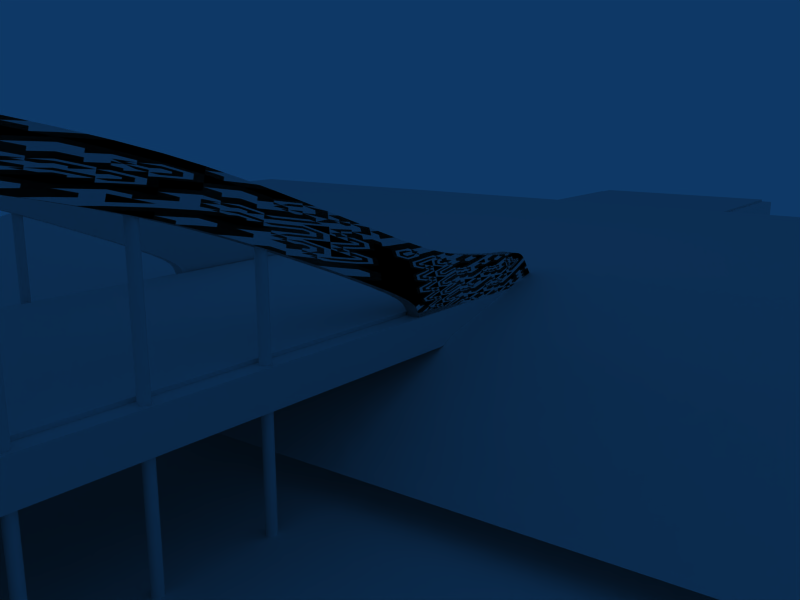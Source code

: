 # Source: bridge.blend  (saved by Blender 2.73.0; exported with 4.5.12 LTS)
import bpy
from mathutils import Matrix  # noqa: F401  (used for matrix-valued properties, if any)

bpy.ops.wm.read_factory_settings(use_empty=True)
scene = bpy.context.scene
scene.name = 'Scene'

# ---- collections
col_collection_1 = bpy.data.collections.new('Collection 1'); scene.collection.children.link(col_collection_1)

# ---- materials (node trees are filled in below, after node groups)
mat_material_006 = bpy.data.materials.new('Material.006')
mat_material_006.alpha_threshold = 0.0
mat_material_006.roughness = 0.5
mat_material_006.specular_intensity = 0.0
mat_material_006.line_color = (0.0, 0.0, 0.0, 1.0)
mat_material_007 = bpy.data.materials.new('Material.007')
mat_material_007.alpha_threshold = 0.0
mat_material_007.roughness = 0.5
mat_material_007.specular_intensity = 0.0
mat_material_007.line_color = (0.0, 0.0, 0.0, 1.0)
mat_material_002 = bpy.data.materials.new('Material.002')
mat_material_002.alpha_threshold = 0.0
mat_material_002.roughness = 0.5
mat_material_002.specular_intensity = 0.0
mat_material_002.line_color = (0.0, 0.0, 0.0, 1.0)
mat_material_004 = bpy.data.materials.new('Material.004')
mat_material_004.alpha_threshold = 0.0
mat_material_004.roughness = 0.5
mat_material_004.specular_intensity = 0.0
mat_material_004.line_color = (0.0, 0.0, 0.0, 1.0)
mat_material_001 = bpy.data.materials.new('Material.001')
mat_material_001.alpha_threshold = 0.0
mat_material_001.roughness = 0.5
mat_material_001.specular_intensity = 0.0
mat_material_001.line_color = (0.0, 0.0, 0.0, 1.0)
mat_material_005 = bpy.data.materials.new('Material.005')
mat_material_005.alpha_threshold = 0.0
mat_material_005.roughness = 0.5
mat_material_005.line_color = (0.0, 0.0, 0.0, 1.0)

# ---- node groups
ng_auto_smooth = bpy.data.node_groups.new('Auto Smooth', 'GeometryNodeTree')
_s = ng_auto_smooth.interface.new_socket(name='Geometry', in_out='OUTPUT', socket_type='NodeSocketGeometry')
_s = ng_auto_smooth.interface.new_socket(name='Geometry', in_out='INPUT', socket_type='NodeSocketGeometry')
_s = ng_auto_smooth.interface.new_socket(name='Angle', in_out='INPUT', socket_type='NodeSocketFloat')
_s.subtype = 'ANGLE'
_s.min_value = 0.0
_s.max_value = 3.142
ng_auto_smooth.is_modifier = True
_N = ng_auto_smooth.nodes; _L = ng_auto_smooth.links
n0 = _N.new('NodeGroupOutput'); n0.name = 'Group Output'; n0.location = (480, -100)
n1 = _N.new('NodeGroupInput'); n1.name = 'Group Input'; n1.location = (-420, -300)
n2 = _N.new('NodeGroupInput'); n2.name = 'Group Input.001'; n2.location = (-60, -100)
n3 = _N.new('GeometryNodeSetShadeSmooth'); n3.name = 'Set Shade Smooth'; n3.location = (120, -100)
n3.domain = 'EDGE'
n4 = _N.new('GeometryNodeSetShadeSmooth'); n4.name = 'Set Shade Smooth.001'; n4.location = (300, -100)
n5 = _N.new('GeometryNodeInputMeshEdgeAngle'); n5.name = 'Edge Angle'; n5.location = (-420, -220)
n6 = _N.new('GeometryNodeInputEdgeSmooth'); n6.name = 'Is Edge Smooth'; n6.location = (-60, -160)
n7 = _N.new('GeometryNodeInputShadeSmooth'); n7.name = 'Is Face Smooth'; n7.location = (-240, -340)
n8 = _N.new('FunctionNodeBooleanMath'); n8.name = 'Boolean Math'; n8.location = (-60, -220)
n9 = _N.new('FunctionNodeCompare'); n9.name = 'Compare'; n9.location = (-240, -180)
n9.operation = 'LESS_EQUAL'
_L.new(n5.outputs[0], n9.inputs[0])
_L.new(n4.outputs[0], n0.inputs[0])
_L.new(n1.outputs[1], n9.inputs[1])
_L.new(n9.outputs[0], n8.inputs[0])
_L.new(n7.outputs[0], n8.inputs[1])
_L.new(n2.outputs[0], n3.inputs[0])
_L.new(n6.outputs[0], n3.inputs[1])
_L.new(n3.outputs[0], n4.inputs[0])
_L.new(n8.outputs[0], n3.inputs[2])
n0.is_active_output = True

# ---- material node trees

# ---- world
world_world = bpy.data.worlds.new('World'); scene.world = world_world
world_world.color = (0.05656, 0.2208, 0.4)
world_world.use_sun_shadow = False
world_world.sun_shadow_jitter_overblur = 0.0
world_world.cycles.sampling_method = 'MANUAL'
world_world.cycles.sample_map_resolution = 256

# ---- cameras
cam_camera = bpy.data.cameras.new('Camera')
cam_camera.passepartout_alpha = 0.2
cam_camera.clip_end = 100.0
cam_camera.lens = 35.0
cam_camera.sensor_width = 32.0
cam_camera.sensor_height = 18.0
cam_camera.ortho_scale = 7.314
cam_camera.show_passepartout = False
cam_camera.show_safe_areas = True
cam_camera.dof.focus_distance = 0.0
cam_camera.dof.aperture_fstop = 128.0

# ---- lights
light_lamp = bpy.data.lights.new('Lamp', 'SPOT')
light_lamp.transmission_factor = 0.0
light_lamp.energy = 100.0
light_lamp.shadow_buffer_clip_start = 0.5
light_lamp.shadow_soft_size = 1.0
light_lamp.shadow_maximum_resolution = 0.006
light_lamp.use_absolute_resolution = True
light_lamp.cycles.use_multiple_importance_sampling = False
light_spot_001 = bpy.data.lights.new('Spot.001', 'POINT')
light_spot_001.transmission_factor = 0.0
light_spot_001.cutoff_distance = 30.0
light_spot_001.energy = 100.0
light_spot_001.shadow_buffer_clip_start = 1.001
light_spot_001.shadow_soft_size = 1.0
light_spot_001.shadow_maximum_resolution = 0.006
light_spot_001.use_absolute_resolution = True
light_spot_001.cycles.use_multiple_importance_sampling = False
light_spot = bpy.data.lights.new('Spot', 'POINT')
light_spot.transmission_factor = 0.0
light_spot.cutoff_distance = 30.0
light_spot.energy = 100.0
light_spot.shadow_buffer_clip_start = 1.001
light_spot.shadow_soft_size = 1.0
light_spot.shadow_maximum_resolution = 0.006
light_spot.use_absolute_resolution = True
light_spot.cycles.use_multiple_importance_sampling = False

# ---- meshes
me_cube_001 = bpy.data.meshes.new('Cube.001')
me_cube_001.from_pydata([(-1.69, -0.21, -0.545), (-2.307, -0.21, -0.5442), (-1.548, -0.21, -0.2688), (-2.198, -0.21, -0.3952), (-2.019, -0.21, -0.5563), (-1.951, -0.21, -0.3743), (-1.652, -0.21, -0.4473), (-2.252, -0.21, -0.4697), (-1.985, -0.21, -0.465), (-1.842, -0.21, -0.5436), (-2.166, -0.21, -0.5518), (-1.772, -0.21, -0.3472), (-2.091, -0.21, -0.3938), (-1.666, -0.21, -0.4817), (-1.604, -0.21, -0.3607), (-2.28, -0.21, -0.5069), (-2.225, -0.21, -0.4324), (-1.967, -0.21, -0.419), (-1.806, -0.21, -0.4519), (-2.003, -0.21, -0.5111), (-2.129, -0.21, -0.4735), (-1.788, -0.21, -0.3983), (-1.82, -0.21, -0.4882), (-2.111, -0.21, -0.4341), (-2.148, -0.21, -0.5126), (-1.258, -0.21, -0.161), (-1.243, -0.21, -0.2223), (-1.227, -0.21, -0.2775), (-0.9028, -0.21, -0.03205), (-0.8882, -0.21, -0.09333), (-0.872, -0.21, -0.1485), (-0.4653, -0.21, 0.06329), (-0.4508, -0.21, 0.002005), (-0.4346, -0.21, -0.05321), (-0.225, -0.21, 0.04139), (-0.2286, -0.21, 0.1043), (-0.2186, -0.21, -0.0158), (0.0, -0.21, 0.05279), (0.0, -0.21, 0.1157), (0.0, -0.21, -0.004405), (0.0, -0.17, -0.004405), (0.0, -0.17, 0.1157), (0.0, -0.17, 0.05279), (-0.2186, -0.17, -0.0158), (-0.2286, -0.17, 0.1043), (-0.225, -0.17, 0.04139), (-0.4346, -0.17, -0.05321), (-0.4508, -0.17, 0.002005), (-0.4653, -0.17, 0.06329), (-0.872, -0.17, -0.1485), (-0.8882, -0.17, -0.09333), (-0.9028, -0.17, -0.03205), (-1.227, -0.17, -0.2775), (-1.243, -0.17, -0.2223), (-1.258, -0.17, -0.161), (-2.148, -0.17, -0.5126), (-2.111, -0.17, -0.4341), (-1.82, -0.17, -0.4882), (-1.788, -0.17, -0.3983), (-2.129, -0.17, -0.4735), (-2.003, -0.17, -0.5111), (-1.806, -0.17, -0.4519), (-1.967, -0.17, -0.419), (-2.225, -0.17, -0.4324), (-2.28, -0.17, -0.5069), (-1.604, -0.17, -0.3607), (-1.666, -0.17, -0.4817), (-2.091, -0.17, -0.3938), (-1.772, -0.17, -0.3472), (-2.166, -0.17, -0.5518), (-1.842, -0.17, -0.5436), (-1.985, -0.17, -0.465), (-2.252, -0.17, -0.4697), (-1.652, -0.17, -0.4473), (-1.951, -0.17, -0.3743), (-2.019, -0.17, -0.5563), (-2.198, -0.17, -0.3952), (-1.548, -0.17, -0.2688), (-2.307, -0.17, -0.5442), (-1.69, -0.17, -0.545)], [], [(14, 2, 11, 21), (6, 14, 21, 18), (21, 11, 5, 17), (18, 21, 17, 8), (13, 6, 18, 22), (0, 13, 22, 9), (22, 18, 8, 19), (9, 22, 19, 4), (17, 5, 12, 23), (8, 17, 23, 20), (23, 12, 3, 16), (20, 23, 16, 7), (19, 8, 20, 24), (4, 19, 24, 10), (24, 20, 7, 15), (10, 24, 15, 1), (2, 14, 26, 25), (14, 6, 27, 26), (25, 26, 29, 28), (26, 27, 30, 29), (28, 29, 32, 31), (29, 30, 33, 32), (31, 32, 34, 35), (32, 33, 36, 34), (35, 34, 37, 38), (34, 36, 39, 37), (39, 36, 43, 40), (35, 38, 41, 44), (36, 33, 46, 43), (31, 35, 44, 48), (33, 30, 49, 46), (28, 31, 48, 51), (30, 27, 52, 49), (25, 28, 51, 54), (27, 6, 73, 52), (2, 25, 54, 77), (7, 16, 63, 72), (16, 3, 76, 63), (15, 7, 72, 64), (1, 15, 64, 78), (6, 13, 66, 73), (13, 0, 79, 66), (3, 12, 67, 76), (12, 5, 74, 67), (11, 2, 77, 68), (5, 11, 68, 74), (10, 1, 78, 69), (4, 10, 69, 75), (0, 9, 70, 79), (9, 4, 75, 70), (68, 77, 65, 58), (58, 65, 73, 61), (74, 68, 58, 62), (62, 58, 61, 71), (61, 73, 66, 57), (57, 66, 79, 70), (71, 61, 57, 60), (60, 57, 70, 75), (67, 74, 62, 56), (56, 62, 71, 59), (76, 67, 56, 63), (63, 56, 59, 72), (59, 71, 60, 55), (55, 60, 75, 69), (72, 59, 55, 64), (64, 55, 69, 78), (53, 65, 77, 54), (52, 73, 65, 53), (50, 53, 54, 51), (49, 52, 53, 50), (47, 50, 51, 48), (46, 49, 50, 47), (45, 47, 48, 44), (43, 46, 47, 45), (42, 45, 44, 41), (40, 43, 45, 42)])
me_cube_001.polygons.foreach_set('use_smooth', [True] * 76)
_k = {(5, 11): 1.0, (2, 11): 1.0, (5, 12): 1.0, (3, 12): 1.0, (0, 13): 1.0, (6, 13): 1.0, (1, 15): 1.0, (7, 15): 1.0, (3, 16): 1.0, (7, 16): 1.0, (2, 25): 1.0, (6, 27): 1.0, (25, 28): 1.0, (27, 30): 1.0, (28, 31): 1.0, (30, 33): 1.0, (31, 35): 1.0, (33, 36): 1.0, (35, 38): 1.0, (36, 39): 1.0, (40, 43): 1.0, (41, 44): 1.0, (43, 46): 1.0, (44, 48): 1.0, (46, 49): 1.0, (48, 51): 1.0, (49, 52): 1.0, (51, 54): 1.0, (52, 73): 1.0, (54, 77): 1.0, (63, 72): 1.0, (63, 76): 1.0, (64, 72): 1.0, (64, 78): 1.0, (66, 73): 1.0, (66, 79): 1.0, (67, 76): 1.0, (67, 74): 1.0, (68, 77): 1.0, (68, 74): 1.0}
me_cube_001.attributes.new('crease_edge', 'FLOAT', 'EDGE').data.foreach_set('value', [_k.get((min(e.vertices), max(e.vertices)), 0.0) for e in me_cube_001.edges])
_uv = me_cube_001.uv_layers.new(name='UVTex')
_uv.uv.foreach_set('vector', [0.4782, 0.6967, 0.7616, 1.156, -0.3613, 0.7639, -0.4376, 0.5087, 0.2419, 0.2637, 0.4782, 0.6967, -0.4376, 0.5087, -0.5324, 0.2406, 0.5624, 0.5087, 0.6387, 0.7639, -0.2564, 0.6285, -0.3343, 0.4049, 0.4676, 0.2406, 0.5624, 0.5087, -0.3343, 0.4049, -0.4231, 0.1752, 0.168, 0.09167, 0.2419, 0.2637, -0.5324, 0.2406, -0.6007, 0.05883, 0.04936, 0.7752, 0.168, 1.092, -0.6007, 1.059, -0.7108, 0.782, 0.3993, 0.05883, 0.4676, 0.2406, -0.4231, 0.1752, -0.5131, -0.05526, 0.2892, 0.782, 0.3993, 1.059, -0.5131, 0.9447, -0.5956, 0.7185, 0.6657, 0.4049, 0.7436, 0.6285, 0.04561, 0.5308, -0.05456, 0.3295, 0.5769, 0.1752, 0.6657, 0.4049, -0.05456, 0.3295, -0.1472, 0.1325, 0.9454, 0.3295, 1.046, 0.5308, 0.5088, 0.5241, 0.3733, 0.3379, 0.8528, 0.1325, 0.9454, 0.3295, 0.3733, 0.3379, 0.2378, 0.1516, 0.4869, 0.9447, 0.5769, 1.175, -0.1472, 1.133, -0.2377, 0.9368, 0.4044, 0.7185, 0.4869, 0.9447, -0.2377, 0.9368, -0.3282, 0.741, 0.7623, 0.9368, 0.8528, 1.133, 0.2378, 1.152, 0.1023, 0.9654, 0.6718, 0.741, 0.7623, 0.9368, 0.1023, 0.9654, -0.03319, 0.7791, 0.7616, 0.1562, 0.4782, -0.3033, 2.283, 0.3884, 2.21, 0.6948, 0.4782, 0.6967, 0.2419, 0.2637, 2.364, 1.112, 2.283, 1.388, 0.2103, 0.6948, 0.2829, 0.3884, 2.059, 1.033, 1.986, 1.34, 0.2829, 0.3884, 0.364, 0.1123, 2.14, 0.7573, 2.059, 1.033, 0.9861, 0.3398, 1.059, 0.03334, 3.246, 0.51, 3.173, 0.8165, 0.05882, 0.03334, 0.1399, -0.2427, 2.327, 0.2339, 2.246, 0.51, 0.1733, 0.8165, 0.246, 0.51, 1.375, 0.7069, 1.357, 1.021, 0.246, 0.51, 0.3271, 0.2339, 1.407, 0.421, 1.375, 0.7069, 0.3569, 0.02134, 0.3752, -0.2931, 1.5, -0.2361, 1.5, 0.07834, 0.3752, 0.7069, 0.4071, 0.421, 1.5, 0.478, 1.5, 0.7639, 0.5, 0.7754, -0.5929, 0.7754, -0.5929, 0.9754, 0.5, 0.9754, 0.3569, 0.7754, 1.5, 0.7754, 1.5, 0.9754, 0.3569, 0.9754, 0.4071, 0.7754, -0.6729, 0.7754, -0.6729, 0.9754, 0.4071, 0.9754, 0.1733, 0.7754, 1.357, 0.7754, 1.357, 0.9754, 0.1733, 0.9754, 0.3271, 0.7754, -1.86, 0.7754, -1.86, 0.9754, 0.3271, 0.9754, 0.9861, 0.7754, 3.173, 0.7754, 3.173, 0.9754, 0.9861, 0.9754, 0.1399, 0.7754, -1.636, 0.7754, -1.636, 0.9754, 0.1399, 0.9754, 0.2103, 0.7754, 1.986, 0.7754, 1.986, 0.9754, 0.2103, 0.9754, 0.364, 0.7754, -1.758, 0.7754, -1.758, 0.9754, 0.364, 0.9754, 0.7616, 0.7754, 2.21, 0.7754, 2.21, 0.9754, 0.7616, 0.9754, 0.7754, 0.1516, 0.7754, 0.3379, 0.9754, 0.3379, 0.9754, 0.1516, 0.7754, 0.3379, 0.7754, 0.5241, 0.9754, 0.5241, 0.9754, 0.3379, 0.7754, 0.9654, 0.7754, 1.152, 0.9754, 1.152, 0.9754, 0.9654, 0.7754, 0.7791, 0.7754, 0.9654, 0.9754, 0.9654, 0.9754, 0.7791, 0.7754, 0.2637, 0.7754, 0.09167, 0.9754, 0.09167, 0.9754, 0.2637, 0.7754, 0.09167, 0.7754, -0.2248, 0.9754, -0.2248, 0.9754, 0.09167, 0.5088, 0.7754, 1.046, 0.7754, 1.046, 0.9754, 0.5088, 0.9754, 0.04561, 0.7754, 0.7436, 0.7754, 0.7436, 0.9754, 0.04561, 0.9754, 0.6387, 0.7754, 1.762, 0.7754, 1.762, 0.9754, 0.6387, 0.9754, 0.7436, 0.7754, 1.639, 0.7754, 1.639, 0.9754, 0.7436, 0.9754, 0.6718, 0.7754, -0.03319, 0.7754, -0.03319, 0.9754, 0.6718, 0.9754, 0.4044, 0.7754, -0.3282, 0.7754, -0.3282, 0.9754, 0.4044, 0.9754, 0.04936, 0.7754, -0.7108, 0.7754, -0.7108, 0.9754, 0.04936, 0.9754, 0.2892, 0.7754, -0.5956, 0.7754, -0.5956, 0.9754, 0.2892, 0.9754, 0.6387, 0.7639, 1.762, 1.156, 1.478, 0.6967, 0.5624, 0.5087, 0.5624, 0.5087, 1.478, 0.6967, 1.242, 0.2637, 0.4676, 0.2406, 0.7436, 0.6285, 1.639, 0.7639, 1.562, 0.5087, 0.6657, 0.4049, 0.6657, 0.4049, 1.562, 0.5087, 1.468, 0.2406, 0.5769, 0.1752, 0.4676, 0.2406, 1.242, 0.2637, 1.168, 0.09167, 0.3993, 0.05883, 0.3993, 0.05883, 1.168, 0.09167, 1.049, -0.2248, 0.2892, -0.218, 0.5769, 0.1752, 1.468, 0.2406, 1.399, 0.05883, 0.4869, -0.05526, 0.4869, 0.9447, 1.399, 1.059, 1.289, 0.782, 0.4044, 0.7185, 0.04561, 0.5308, 0.7436, 0.6285, 0.6657, 0.4049, -0.05456, 0.3295, 0.9454, 0.3295, 1.666, 0.4049, 1.577, 0.1752, 0.8528, 0.1325, 0.5088, 0.5241, 1.046, 0.5308, 0.9454, 0.3295, 0.3733, 0.3379, 0.3733, 0.3379, 0.9454, 0.3295, 0.8528, 0.1325, 0.2378, 0.1516, 0.8528, 0.1325, 1.577, 0.1752, 1.487, -0.05526, 0.7623, -0.06323, 0.7623, 0.9368, 1.487, 0.9447, 1.404, 0.7185, 0.6718, 0.741, 0.2378, 0.1516, 0.8528, 0.1325, 0.7623, -0.06323, 0.1023, -0.03464, 0.1023, 0.9654, 0.7623, 0.9368, 0.6718, 0.741, -0.03319, 0.7791, 0.2829, 0.3884, -1.522, -0.3033, -1.238, 0.1562, 0.2103, 0.6948, 0.364, 0.1123, -1.758, -0.7363, -1.522, -0.3033, 0.2829, 0.3884, 0.05882, 0.03334, -1.717, -0.6116, -1.79, -0.3052, -0.01385, 0.3398, 0.1399, 0.7573, -1.636, 0.1123, -1.717, 0.3884, 0.05882, 1.033, 0.246, 0.51, -1.941, 0.03334, -2.014, 0.3398, 0.1733, 0.8165, 0.3271, 0.2339, -1.86, -0.2427, -1.941, 0.03334, 0.246, 0.51, 0.3752, 0.7069, -0.754, 0.51, -0.8267, 0.8165, 0.3569, 1.021, 0.4071, 0.421, -0.6729, 0.2339, -0.754, 0.51, 0.3752, 0.7069, 0.5, 0.7639, -0.6248, 0.7069, -0.6431, 1.021, 0.5, 1.078, 0.5, 0.478, -0.5929, 0.421, -0.6248, 0.7069, 0.5, 0.7639])
me_cube_001.materials.append(mat_material_006)
me_cube_001.use_remesh_preserve_volume = False
me_cube_001.use_remesh_preserve_attributes = False
me_cube_001.use_mirror_vertex_groups = False
me_cube_001.update()
me_circle = bpy.data.meshes.new('Circle')
me_circle.from_pydata([(0.0099, 0.009899, 0.0), (0.01293, 0.005358, 0.0), (0.014, -1.94e-08, 0.0), (0.01293, -0.005358, 0.0), (0.0099, -0.0099, 0.0), (0.005358, -0.01293, 0.0), (1.442e-07, -0.014, 0.0), (-0.005357, -0.01293, 0.0), (-0.009899, -0.0099, 0.0), (-0.01293, -0.005358, 0.0), (-0.014, -1.862e-08, 0.0), (-0.01293, 0.005358, 0.0), (-0.009899, 0.009899, 0.0), (-0.005357, 0.01293, 0.0), (1.512e-07, 0.014, 0.0), (0.005358, 0.01293, 0.0), (0.0099, 0.009899, -1.0), (0.01293, 0.005358, -1.0), (0.014, -1.94e-08, -1.0), (0.01293, -0.005358, -1.0), (0.0099, -0.0099, -1.0), (0.005358, -0.01293, -1.0), (1.442e-07, -0.014, -1.0), (-0.005357, -0.01293, -1.0), (-0.009899, -0.0099, -1.0), (-0.01293, -0.005358, -1.0), (-0.014, -1.862e-08, -1.0), (-0.01293, 0.005358, -1.0), (-0.009899, 0.009899, -1.0), (-0.005357, 0.01293, -1.0), (1.512e-07, 0.014, -1.0), (0.005358, 0.01293, -1.0), (0.0099, 0.009899, -0.5), (0.01293, 0.005358, -0.5), (0.014, -1.94e-08, -0.5), (0.01293, -0.005358, -0.5), (0.0099, -0.0099, -0.5), (0.005358, -0.01293, -0.5), (1.442e-07, -0.014, -0.5), (-0.005357, -0.01293, -0.5), (-0.009899, -0.0099, -0.5), (-0.01293, -0.005358, -0.5), (-0.014, -1.862e-08, -0.5), (-0.01293, 0.005358, -0.5), (-0.009899, 0.009899, -0.5), (-0.005357, 0.01293, -0.5), (1.512e-07, 0.014, -0.5), (0.005358, 0.01293, -0.5), (0.0099, 0.009899, -0.25), (0.0099, 0.009899, -0.75), (0.01293, 0.005358, -0.25), (0.01293, 0.005358, -0.75), (0.014, -1.94e-08, -0.25), (0.014, -1.94e-08, -0.75), (0.01293, -0.005358, -0.25), (0.01293, -0.005358, -0.75), (0.0099, -0.0099, -0.25), (0.0099, -0.0099, -0.75), (0.005358, -0.01293, -0.25), (0.005358, -0.01293, -0.75), (1.442e-07, -0.014, -0.25), (1.442e-07, -0.014, -0.75), (-0.005357, -0.01293, -0.25), (-0.005357, -0.01293, -0.75), (-0.009899, -0.0099, -0.25), (-0.009899, -0.0099, -0.75), (-0.01293, -0.005358, -0.25), (-0.01293, -0.005358, -0.75), (-0.014, -1.862e-08, -0.25), (-0.014, -1.862e-08, -0.75), (-0.01293, 0.005358, -0.25), (-0.01293, 0.005358, -0.75), (-0.009899, 0.009899, -0.25), (-0.009899, 0.009899, -0.75), (-0.005357, 0.01293, -0.25), (-0.005357, 0.01293, -0.75), (1.512e-07, 0.014, -0.25), (1.512e-07, 0.014, -0.75), (0.005358, 0.01293, -0.25), (0.005358, 0.01293, -0.75), (0.0099, 0.009899, -0.375), (0.0099, 0.009899, -0.125), (0.0099, 0.009899, -0.625), (0.0099, 0.009899, -0.875), (0.01293, 0.005358, -0.375), (0.01293, 0.005358, -0.125), (0.01293, 0.005358, -0.625), (0.01293, 0.005358, -0.875), (0.014, -1.94e-08, -0.375), (0.014, -1.94e-08, -0.125), (0.014, -1.94e-08, -0.625), (0.014, -1.94e-08, -0.875), (0.01293, -0.005358, -0.375), (0.01293, -0.005358, -0.125), (0.01293, -0.005358, -0.625), (0.01293, -0.005358, -0.875), (0.0099, -0.0099, -0.375), (0.0099, -0.0099, -0.125), (0.0099, -0.0099, -0.625), (0.0099, -0.0099, -0.875), (0.005358, -0.01293, -0.375), (0.005358, -0.01293, -0.125), (0.005358, -0.01293, -0.625), (0.005358, -0.01293, -0.875), (1.442e-07, -0.014, -0.375), (1.442e-07, -0.014, -0.125), (1.442e-07, -0.014, -0.625), (1.442e-07, -0.014, -0.875), (-0.005357, -0.01293, -0.375), (-0.005357, -0.01293, -0.125), (-0.005357, -0.01293, -0.625), (-0.005357, -0.01293, -0.875), (-0.009899, -0.0099, -0.375), (-0.009899, -0.0099, -0.125), (-0.009899, -0.0099, -0.625), (-0.009899, -0.0099, -0.875), (-0.01293, -0.005358, -0.375), (-0.01293, -0.005358, -0.125), (-0.01293, -0.005358, -0.625), (-0.01293, -0.005358, -0.875), (-0.014, -1.862e-08, -0.375), (-0.014, -1.862e-08, -0.125), (-0.014, -1.862e-08, -0.625), (-0.014, -1.862e-08, -0.875), (-0.01293, 0.005358, -0.375), (-0.01293, 0.005358, -0.125), (-0.01293, 0.005358, -0.625), (-0.01293, 0.005358, -0.875), (-0.009899, 0.009899, -0.375), (-0.009899, 0.009899, -0.125), (-0.009899, 0.009899, -0.625), (-0.009899, 0.009899, -0.875), (-0.005357, 0.01293, -0.375), (-0.005357, 0.01293, -0.125), (-0.005357, 0.01293, -0.625), (-0.005357, 0.01293, -0.875), (1.512e-07, 0.014, -0.375), (1.512e-07, 0.014, -0.125), (1.512e-07, 0.014, -0.625), (1.512e-07, 0.014, -0.875), (0.005358, 0.01293, -0.375), (0.005358, 0.01293, -0.125), (0.005358, 0.01293, -0.625), (0.005358, 0.01293, -0.875), (0.0099, 0.009899, -0.3125), (0.0099, 0.009899, -0.4375), (0.0099, 0.009899, -0.1875), (0.0099, 0.009899, -0.0625), (0.0099, 0.009899, -0.5625), (0.0099, 0.009899, -0.6875), (0.0099, 0.009899, -0.8125), (0.0099, 0.009899, -0.9375), (0.01293, 0.005358, -0.4375), (0.01293, 0.005358, -0.3125), (0.01293, 0.005358, -0.1875), (0.01293, 0.005358, -0.0625), (0.01293, 0.005358, -0.5625), (0.01293, 0.005358, -0.6875), (0.01293, 0.005358, -0.8125), (0.01293, 0.005358, -0.9375), (0.014, -1.94e-08, -0.4375), (0.014, -1.94e-08, -0.3125), (0.014, -1.94e-08, -0.1875), (0.014, -1.94e-08, -0.0625), (0.014, -1.94e-08, -0.5625), (0.014, -1.94e-08, -0.6875), (0.014, -1.94e-08, -0.8125), (0.014, -1.94e-08, -0.9375), (0.01293, -0.005358, -0.4375), (0.01293, -0.005358, -0.3125), (0.01293, -0.005358, -0.1875), (0.01293, -0.005358, -0.0625), (0.01293, -0.005358, -0.5625), (0.01293, -0.005358, -0.6875), (0.01293, -0.005358, -0.8125), (0.01293, -0.005358, -0.9375), (0.0099, -0.0099, -0.4375), (0.0099, -0.0099, -0.3125), (0.0099, -0.0099, -0.1875), (0.0099, -0.0099, -0.0625), (0.0099, -0.0099, -0.5625), (0.0099, -0.0099, -0.6875), (0.0099, -0.0099, -0.8125), (0.0099, -0.0099, -0.9375), (0.005358, -0.01293, -0.3125), (0.005358, -0.01293, -0.4375), (0.005358, -0.01293, -0.1875), (0.005358, -0.01293, -0.0625), (0.005358, -0.01293, -0.6875), (0.005358, -0.01293, -0.5625), (0.005358, -0.01293, -0.8125), (0.005358, -0.01293, -0.9375), (1.442e-07, -0.014, -0.4375), (1.442e-07, -0.014, -0.3125), (1.442e-07, -0.014, -0.1875), (1.442e-07, -0.014, -0.0625), (1.442e-07, -0.014, -0.5625), (1.442e-07, -0.014, -0.6875), (1.442e-07, -0.014, -0.8125), (1.442e-07, -0.014, -0.9375), (-0.005357, -0.01293, -0.4375), (-0.005357, -0.01293, -0.3125), (-0.005357, -0.01293, -0.1875), (-0.005357, -0.01293, -0.0625), (-0.005357, -0.01293, -0.6875), (-0.005357, -0.01293, -0.5625), (-0.005357, -0.01293, -0.8125), (-0.005357, -0.01293, -0.9375), (-0.009899, -0.0099, -0.4375), (-0.009899, -0.0099, -0.3125), (-0.009899, -0.0099, -0.1875), (-0.009899, -0.0099, -0.0625), (-0.009899, -0.0099, -0.5625), (-0.009899, -0.0099, -0.6875), (-0.009899, -0.0099, -0.8125), (-0.009899, -0.0099, -0.9375), (-0.01293, -0.005358, -0.4375), (-0.01293, -0.005358, -0.3125), (-0.01293, -0.005358, -0.1875), (-0.01293, -0.005358, -0.0625), (-0.01293, -0.005358, -0.5625), (-0.01293, -0.005358, -0.6875), (-0.01293, -0.005358, -0.8125), (-0.01293, -0.005358, -0.9375), (-0.014, -1.862e-08, -0.4375), (-0.014, -1.862e-08, -0.3125), (-0.014, -1.862e-08, -0.1875), (-0.014, -1.862e-08, -0.0625), (-0.014, -1.862e-08, -0.5625), (-0.014, -1.862e-08, -0.6875), (-0.014, -1.862e-08, -0.8125), (-0.014, -1.862e-08, -0.9375), (-0.01293, 0.005358, -0.3125), (-0.01293, 0.005358, -0.4375), (-0.01293, 0.005358, -0.1875), (-0.01293, 0.005358, -0.0625), (-0.01293, 0.005358, -0.6875), (-0.01293, 0.005358, -0.5625), (-0.01293, 0.005358, -0.8125), (-0.01293, 0.005358, -0.9375), (-0.009899, 0.009899, -0.3125), (-0.009899, 0.009899, -0.4375), (-0.009899, 0.009899, -0.1875), (-0.009899, 0.009899, -0.0625), (-0.009899, 0.009899, -0.6875), (-0.009899, 0.009899, -0.5625), (-0.009899, 0.009899, -0.8125), (-0.009899, 0.009899, -0.9375), (-0.005357, 0.01293, -0.3125), (-0.005357, 0.01293, -0.4375), (-0.005357, 0.01293, -0.1875), (-0.005357, 0.01293, -0.0625), (-0.005357, 0.01293, -0.6875), (-0.005357, 0.01293, -0.5625), (-0.005357, 0.01293, -0.8125), (-0.005357, 0.01293, -0.9375), (1.512e-07, 0.014, -0.3125), (1.512e-07, 0.014, -0.4375), (1.512e-07, 0.014, -0.1875), (1.512e-07, 0.014, -0.0625), (1.512e-07, 0.014, -0.6875), (1.512e-07, 0.014, -0.5625), (1.512e-07, 0.014, -0.8125), (1.512e-07, 0.014, -0.9375), (0.005358, 0.01293, -0.4375), (0.005358, 0.01293, -0.3125), (0.005358, 0.01293, -0.1875), (0.005358, 0.01293, -0.0625), (0.005358, 0.01293, -0.5625), (0.005358, 0.01293, -0.6875), (0.005358, 0.01293, -0.8125), (0.005358, 0.01293, -0.9375)], [], [(0, 1, 155, 147), (147, 155, 85, 81), (81, 85, 154, 146), (146, 154, 50, 48), (48, 50, 153, 144), (144, 153, 84, 80), (80, 84, 152, 145), (145, 152, 33, 32), (32, 33, 156, 148), (148, 156, 86, 82), (82, 86, 157, 149), (149, 157, 51, 49), (49, 51, 158, 150), (150, 158, 87, 83), (83, 87, 159, 151), (151, 159, 17, 16), (1, 2, 163, 155), (155, 163, 89, 85), (85, 89, 162, 154), (154, 162, 52, 50), (50, 52, 161, 153), (153, 161, 88, 84), (84, 88, 160, 152), (152, 160, 34, 33), (33, 34, 164, 156), (156, 164, 90, 86), (86, 90, 165, 157), (157, 165, 53, 51), (51, 53, 166, 158), (158, 166, 91, 87), (87, 91, 167, 159), (159, 167, 18, 17), (2, 3, 171, 163), (163, 171, 93, 89), (89, 93, 170, 162), (162, 170, 54, 52), (52, 54, 169, 161), (161, 169, 92, 88), (88, 92, 168, 160), (160, 168, 35, 34), (34, 35, 172, 164), (164, 172, 94, 90), (90, 94, 173, 165), (165, 173, 55, 53), (53, 55, 174, 166), (166, 174, 95, 91), (91, 95, 175, 167), (167, 175, 19, 18), (4, 179, 171, 3), (179, 97, 93, 171), (97, 178, 170, 93), (178, 56, 54, 170), (56, 177, 169, 54), (177, 96, 92, 169), (96, 176, 168, 92), (176, 36, 35, 168), (36, 180, 172, 35), (180, 98, 94, 172), (98, 181, 173, 94), (181, 57, 55, 173), (57, 182, 174, 55), (182, 99, 95, 174), (99, 183, 175, 95), (183, 20, 19, 175), (5, 187, 179, 4), (187, 101, 97, 179), (101, 186, 178, 97), (186, 58, 56, 178), (58, 184, 177, 56), (184, 100, 96, 177), (100, 185, 176, 96), (185, 37, 36, 176), (37, 189, 180, 36), (189, 102, 98, 180), (102, 188, 181, 98), (188, 59, 57, 181), (59, 190, 182, 57), (190, 103, 99, 182), (103, 191, 183, 99), (191, 21, 20, 183), (5, 6, 195, 187), (187, 195, 105, 101), (101, 105, 194, 186), (186, 194, 60, 58), (58, 60, 193, 184), (184, 193, 104, 100), (100, 104, 192, 185), (185, 192, 38, 37), (37, 38, 196, 189), (189, 196, 106, 102), (102, 106, 197, 188), (188, 197, 61, 59), (59, 61, 198, 190), (190, 198, 107, 103), (103, 107, 199, 191), (191, 199, 22, 21), (7, 203, 195, 6), (203, 109, 105, 195), (109, 202, 194, 105), (202, 62, 60, 194), (62, 201, 193, 60), (201, 108, 104, 193), (108, 200, 192, 104), (200, 39, 38, 192), (39, 205, 196, 38), (205, 110, 106, 196), (110, 204, 197, 106), (204, 63, 61, 197), (63, 206, 198, 61), (206, 111, 107, 198), (111, 207, 199, 107), (207, 23, 22, 199), (7, 8, 211, 203), (203, 211, 113, 109), (109, 113, 210, 202), (202, 210, 64, 62), (62, 64, 209, 201), (201, 209, 112, 108), (108, 112, 208, 200), (200, 208, 40, 39), (39, 40, 212, 205), (205, 212, 114, 110), (110, 114, 213, 204), (204, 213, 65, 63), (63, 65, 214, 206), (206, 214, 115, 111), (111, 115, 215, 207), (207, 215, 24, 23), (8, 9, 219, 211), (211, 219, 117, 113), (113, 117, 218, 210), (210, 218, 66, 64), (64, 66, 217, 209), (209, 217, 116, 112), (112, 116, 216, 208), (208, 216, 41, 40), (40, 41, 220, 212), (212, 220, 118, 114), (114, 118, 221, 213), (213, 221, 67, 65), (65, 67, 222, 214), (214, 222, 119, 115), (115, 119, 223, 215), (215, 223, 25, 24), (10, 227, 219, 9), (227, 121, 117, 219), (121, 226, 218, 117), (226, 68, 66, 218), (68, 225, 217, 66), (225, 120, 116, 217), (120, 224, 216, 116), (224, 42, 41, 216), (42, 228, 220, 41), (228, 122, 118, 220), (122, 229, 221, 118), (229, 69, 67, 221), (69, 230, 222, 67), (230, 123, 119, 222), (123, 231, 223, 119), (231, 26, 25, 223), (10, 11, 235, 227), (227, 235, 125, 121), (121, 125, 234, 226), (226, 234, 70, 68), (68, 70, 232, 225), (225, 232, 124, 120), (120, 124, 233, 224), (224, 233, 43, 42), (42, 43, 237, 228), (228, 237, 126, 122), (122, 126, 236, 229), (229, 236, 71, 69), (69, 71, 238, 230), (230, 238, 127, 123), (123, 127, 239, 231), (231, 239, 27, 26), (12, 243, 235, 11), (243, 129, 125, 235), (129, 242, 234, 125), (242, 72, 70, 234), (72, 240, 232, 70), (240, 128, 124, 232), (128, 241, 233, 124), (241, 44, 43, 233), (44, 245, 237, 43), (245, 130, 126, 237), (130, 244, 236, 126), (244, 73, 71, 236), (73, 246, 238, 71), (246, 131, 127, 238), (131, 247, 239, 127), (247, 28, 27, 239), (12, 13, 251, 243), (243, 251, 133, 129), (129, 133, 250, 242), (242, 250, 74, 72), (72, 74, 248, 240), (240, 248, 132, 128), (128, 132, 249, 241), (241, 249, 45, 44), (44, 45, 253, 245), (245, 253, 134, 130), (130, 134, 252, 244), (244, 252, 75, 73), (73, 75, 254, 246), (246, 254, 135, 131), (131, 135, 255, 247), (247, 255, 29, 28), (13, 14, 259, 251), (251, 259, 137, 133), (133, 137, 258, 250), (250, 258, 76, 74), (74, 76, 256, 248), (248, 256, 136, 132), (132, 136, 257, 249), (249, 257, 46, 45), (45, 46, 261, 253), (253, 261, 138, 134), (134, 138, 260, 252), (252, 260, 77, 75), (75, 77, 262, 254), (254, 262, 139, 135), (135, 139, 263, 255), (255, 263, 30, 29), (14, 15, 267, 259), (259, 267, 141, 137), (137, 141, 266, 258), (258, 266, 78, 76), (76, 78, 265, 256), (256, 265, 140, 136), (136, 140, 264, 257), (257, 264, 47, 46), (46, 47, 268, 261), (261, 268, 142, 138), (138, 142, 269, 260), (260, 269, 79, 77), (77, 79, 270, 262), (262, 270, 143, 139), (139, 143, 271, 263), (263, 271, 31, 30), (0, 147, 267, 15), (147, 81, 141, 267), (81, 146, 266, 141), (146, 48, 78, 266), (48, 144, 265, 78), (144, 80, 140, 265), (80, 145, 264, 140), (145, 32, 47, 264), (32, 148, 268, 47), (148, 82, 142, 268), (82, 149, 269, 142), (149, 49, 79, 269), (49, 150, 270, 79), (150, 83, 143, 270), (83, 151, 271, 143), (151, 16, 31, 271)])
me_circle.polygons.foreach_set('use_smooth', [True] * 256)
_uv = me_circle.uv_layers.new(name='UVTex')
_uv.uv.foreach_set('vector', [0.1807, 0.5, 0.158, 0.5, 0.158, 0.1875, 0.1807, 0.1875, 0.1807, 0.1875, 0.158, 0.1875, 0.158, -0.125, 0.1807, -0.125, 0.1807, 0.875, 0.158, 0.875, 0.158, 0.5625, 0.1807, 0.5625, 0.1807, 0.5625, 0.158, 0.5625, 0.158, 0.25, 0.1807, 0.25, 0.1807, 0.25, 0.158, 0.25, 0.158, -0.0625, 0.1807, -0.0625, 0.1807, 0.9375, 0.158, 0.9375, 0.158, 0.625, 0.1807, 0.625, 0.1807, 0.625, 0.158, 0.625, 0.158, 0.3125, 0.1807, 0.3125, 0.1807, 0.3125, 0.158, 0.3125, 0.158, 0.0, 0.1807, 0.0, 0.1807, 0.0, 0.158, 0.0, 0.158, -0.3125, 0.1807, -0.3125, 0.1807, 0.6875, 0.158, 0.6875, 0.158, 0.375, 0.1807, 0.375, 0.1807, 0.375, 0.158, 0.375, 0.158, 0.0625, 0.1807, 0.0625, 0.1807, 0.0625, 0.158, 0.0625, 0.158, -0.25, 0.1807, -0.25, 0.1807, 0.75, 0.158, 0.75, 0.158, 0.4375, 0.1807, 0.4375, 0.1807, 0.4375, 0.158, 0.4375, 0.158, 0.125, 0.1807, 0.125, 0.1807, 0.125, 0.158, 0.125, 0.158, -0.1875, 0.1807, -0.1875, 0.1807, 0.8125, 0.158, 0.8125, 0.158, 0.5, 0.1807, 0.5, 0.158, 0.5, 0.1313, 0.5, 0.1313, 0.1875, 0.158, 0.1875, 0.158, 0.1875, 0.1313, 0.1875, 0.1313, -0.125, 0.158, -0.125, 0.158, 0.875, 0.1313, 0.875, 0.1313, 0.5625, 0.158, 0.5625, 0.158, 0.5625, 0.1313, 0.5625, 0.1313, 0.25, 0.158, 0.25, 0.158, 0.25, 0.1313, 0.25, 0.1313, -0.0625, 0.158, -0.0625, 0.158, 0.9375, 0.1313, 0.9375, 0.1313, 0.625, 0.158, 0.625, 0.158, 0.625, 0.1313, 0.625, 0.1313, 0.3125, 0.158, 0.3125, 0.158, 0.3125, 0.1313, 0.3125, 0.1313, 0.0, 0.158, 0.0, 0.158, 0.0, 0.1313, 0.0, 0.1313, -0.3125, 0.158, -0.3125, 0.158, 0.6875, 0.1313, 0.6875, 0.1313, 0.375, 0.158, 0.375, 0.158, 0.375, 0.1313, 0.375, 0.1313, 0.0625, 0.158, 0.0625, 0.158, 0.0625, 0.1313, 0.0625, 0.1313, -0.25, 0.158, -0.25, 0.158, 0.75, 0.1313, 0.75, 0.1313, 0.4375, 0.158, 0.4375, 0.158, 0.4375, 0.1313, 0.4375, 0.1313, 0.125, 0.158, 0.125, 0.158, 0.125, 0.1313, 0.125, 0.1313, -0.1875, 0.158, -0.1875, 0.158, 0.8125, 0.1313, 0.8125, 0.1313, 0.5, 0.158, 0.5, 0.1313, 0.5, 0.1045, 0.5, 0.1045, 0.1875, 0.1313, 0.1875, 0.1313, 0.1875, 0.1045, 0.1875, 0.1045, -0.125, 0.1313, -0.125, 0.1313, 0.875, 0.1045, 0.875, 0.1045, 0.5625, 0.1313, 0.5625, 0.1313, 0.5625, 0.1045, 0.5625, 0.1045, 0.25, 0.1313, 0.25, 0.1313, 0.25, 0.1045, 0.25, 0.1045, -0.0625, 0.1313, -0.0625, 0.1313, 0.9375, 0.1045, 0.9375, 0.1045, 0.625, 0.1313, 0.625, 0.1313, 0.625, 0.1045, 0.625, 0.1045, 0.3125, 0.1313, 0.3125, 0.1313, 0.3125, 0.1045, 0.3125, 0.1045, 0.0, 0.1313, 0.0, 0.1313, 0.0, 0.1045, 0.0, 0.1045, -0.3125, 0.1313, -0.3125, 0.1313, 0.6875, 0.1045, 0.6875, 0.1045, 0.375, 0.1313, 0.375, 0.1313, 0.375, 0.1045, 0.375, 0.1045, 0.0625, 0.1313, 0.0625, 0.1313, 0.0625, 0.1045, 0.0625, 0.1045, -0.25, 0.1313, -0.25, 0.1313, 0.75, 0.1045, 0.75, 0.1045, 0.4375, 0.1313, 0.4375, 0.1313, 0.4375, 0.1045, 0.4375, 0.1045, 0.125, 0.1313, 0.125, 0.1313, 0.125, 0.1045, 0.125, 0.1045, -0.1875, 0.1313, -0.1875, 0.1313, 0.8125, 0.1045, 0.8125, 0.1045, 0.5, 0.1313, 0.5, 0.08175, 0.5, 0.08175, 0.1875, 0.1045, 0.1875, 0.1045, 0.5, 0.08175, 0.1875, 0.08175, -0.125, 0.1045, -0.125, 0.1045, 0.1875, 0.08175, 0.875, 0.08175, 0.5625, 0.1045, 0.5625, 0.1045, 0.875, 0.08175, 0.5625, 0.08175, 0.25, 0.1045, 0.25, 0.1045, 0.5625, 0.08175, 0.25, 0.08175, -0.0625, 0.1045, -0.0625, 0.1045, 0.25, 0.08175, 0.9375, 0.08175, 0.625, 0.1045, 0.625, 0.1045, 0.9375, 0.08175, 0.625, 0.08175, 0.3125, 0.1045, 0.3125, 0.1045, 0.625, 0.08175, 0.3125, 0.08175, 0.0, 0.1045, 0.0, 0.1045, 0.3125, 0.08175, 0.0, 0.08175, -0.3125, 0.1045, -0.3125, 0.1045, 0.0, 0.08175, 0.6875, 0.08175, 0.375, 0.1045, 0.375, 0.1045, 0.6875, 0.08175, 0.375, 0.08175, 0.0625, 0.1045, 0.0625, 0.1045, 0.375, 0.08175, 0.0625, 0.08175, -0.25, 0.1045, -0.25, 0.1045, 0.0625, 0.08175, 0.75, 0.08175, 0.4375, 0.1045, 0.4375, 0.1045, 0.75, 0.08175, 0.4375, 0.08175, 0.125, 0.1045, 0.125, 0.1045, 0.4375, 0.08175, 0.125, 0.08175, -0.1875, 0.1045, -0.1875, 0.1045, 0.125, 0.08175, 0.8125, 0.08175, 0.5, 0.1045, 0.5, 0.1045, 0.8125, 0.7638, 0.5, 0.7638, 0.1875, 0.7866, 0.1875, 0.7866, 0.5, 0.7638, 0.1875, 0.7638, -0.125, 0.7866, -0.125, 0.7866, 0.1875, 0.7638, 0.875, 0.7638, 0.5625, 0.7866, 0.5625, 0.7866, 0.875, 0.7638, 0.5625, 0.7638, 0.25, 0.7866, 0.25, 0.7866, 0.5625, 0.7638, 0.25, 0.7638, -0.0625, 0.7866, -0.0625, 0.7866, 0.25, 0.7638, 0.9375, 0.7638, 0.625, 0.7866, 0.625, 0.7866, 0.9375, 0.7638, 0.625, 0.7638, 0.3125, 0.7866, 0.3125, 0.7866, 0.625, 0.7638, 0.3125, 0.7638, 0.0, 0.7866, 0.0, 0.7866, 0.3125, 0.7638, 0.0, 0.7638, -0.3125, 0.7866, -0.3125, 0.7866, 0.0, 0.7638, 0.6875, 0.7638, 0.375, 0.7866, 0.375, 0.7866, 0.6875, 0.7638, 0.375, 0.7638, 0.0625, 0.7866, 0.0625, 0.7866, 0.375, 0.7638, 0.0625, 0.7638, -0.25, 0.7866, -0.25, 0.7866, 0.0625, 0.7638, 0.75, 0.7638, 0.4375, 0.7866, 0.4375, 0.7866, 0.75, 0.7638, 0.4375, 0.7638, 0.125, 0.7866, 0.125, 0.7866, 0.4375, 0.7638, 0.125, 0.7638, -0.1875, 0.7866, -0.1875, 0.7866, 0.125, 0.7638, 0.8125, 0.7638, 0.5, 0.7866, 0.5, 0.7866, 0.8125, 0.7638, 0.5, 0.7371, 0.5, 0.7371, 0.1875, 0.7638, 0.1875, 0.7638, 0.1875, 0.7371, 0.1875, 0.7371, -0.125, 0.7638, -0.125, 0.7638, 0.875, 0.7371, 0.875, 0.7371, 0.5625, 0.7638, 0.5625, 0.7638, 0.5625, 0.7371, 0.5625, 0.7371, 0.25, 0.7638, 0.25, 0.7638, 0.25, 0.7371, 0.25, 0.7371, -0.0625, 0.7638, -0.0625, 0.7638, 0.9375, 0.7371, 0.9375, 0.7371, 0.625, 0.7638, 0.625, 0.7638, 0.625, 0.7371, 0.625, 0.7371, 0.3125, 0.7638, 0.3125, 0.7638, 0.3125, 0.7371, 0.3125, 0.7371, 0.0, 0.7638, 0.0, 0.7638, 0.0, 0.7371, 0.0, 0.7371, -0.3125, 0.7638, -0.3125, 0.7638, 0.6875, 0.7371, 0.6875, 0.7371, 0.375, 0.7638, 0.375, 0.7638, 0.375, 0.7371, 0.375, 0.7371, 0.0625, 0.7638, 0.0625, 0.7638, 0.0625, 0.7371, 0.0625, 0.7371, -0.25, 0.7638, -0.25, 0.7638, 0.75, 0.7371, 0.75, 0.7371, 0.4375, 0.7638, 0.4375, 0.7638, 0.4375, 0.7371, 0.4375, 0.7371, 0.125, 0.7638, 0.125, 0.7638, 0.125, 0.7371, 0.125, 0.7371, -0.1875, 0.7638, -0.1875, 0.7638, 0.8125, 0.7371, 0.8125, 0.7371, 0.5, 0.7638, 0.5, 0.7103, 0.5, 0.7103, 0.1875, 0.7371, 0.1875, 0.7371, 0.5, 0.7103, 0.1875, 0.7103, -0.125, 0.7371, -0.125, 0.7371, 0.1875, 0.7103, 0.875, 0.7103, 0.5625, 0.7371, 0.5625, 0.7371, 0.875, 0.7103, 0.5625, 0.7103, 0.25, 0.7371, 0.25, 0.7371, 0.5625, 0.7103, 0.25, 0.7103, -0.0625, 0.7371, -0.0625, 0.7371, 0.25, 0.7103, 0.9375, 0.7103, 0.625, 0.7371, 0.625, 0.7371, 0.9375, 0.7103, 0.625, 0.7103, 0.3125, 0.7371, 0.3125, 0.7371, 0.625, 0.7103, 0.3125, 0.7103, 0.0, 0.7371, 0.0, 0.7371, 0.3125, 0.7103, 0.0, 0.7103, -0.3125, 0.7371, -0.3125, 0.7371, 0.0, 0.7103, 0.6875, 0.7103, 0.375, 0.7371, 0.375, 0.7371, 0.6875, 0.7103, 0.375, 0.7103, 0.0625, 0.7371, 0.0625, 0.7371, 0.375, 0.7103, 0.0625, 0.7103, -0.25, 0.7371, -0.25, 0.7371, 0.0625, 0.7103, 0.75, 0.7103, 0.4375, 0.7371, 0.4375, 0.7371, 0.75, 0.7103, 0.4375, 0.7103, 0.125, 0.7371, 0.125, 0.7371, 0.4375, 0.7103, 0.125, 0.7103, -0.1875, 0.7371, -0.1875, 0.7371, 0.125, 0.7103, 0.8125, 0.7103, 0.5, 0.7371, 0.5, 0.7371, 0.8125, 0.7103, 0.5, 0.6876, 0.5, 0.6876, 0.1875, 0.7103, 0.1875, 0.7103, 0.1875, 0.6876, 0.1875, 0.6876, -0.125, 0.7103, -0.125, 0.7103, 0.875, 0.6876, 0.875, 0.6876, 0.5625, 0.7103, 0.5625, 0.7103, 0.5625, 0.6876, 0.5625, 0.6876, 0.25, 0.7103, 0.25, 0.7103, 0.25, 0.6876, 0.25, 0.6876, -0.0625, 0.7103, -0.0625, 0.7103, 0.9375, 0.6876, 0.9375, 0.6876, 0.625, 0.7103, 0.625, 0.7103, 0.625, 0.6876, 0.625, 0.6876, 0.3125, 0.7103, 0.3125, 0.7103, 0.3125, 0.6876, 0.3125, 0.6876, 0.0, 0.7103, 0.0, 0.7103, 0.0, 0.6876, 0.0, 0.6876, -0.3125, 0.7103, -0.3125, 0.7103, 0.6875, 0.6876, 0.6875, 0.6876, 0.375, 0.7103, 0.375, 0.7103, 0.375, 0.6876, 0.375, 0.6876, 0.0625, 0.7103, 0.0625, 0.7103, 0.0625, 0.6876, 0.0625, 0.6876, -0.25, 0.7103, -0.25, 0.7103, 0.75, 0.6876, 0.75, 0.6876, 0.4375, 0.7103, 0.4375, 0.7103, 0.4375, 0.6876, 0.4375, 0.6876, 0.125, 0.7103, 0.125, 0.7103, 0.125, 0.6876, 0.125, 0.6876, -0.1875, 0.7103, -0.1875, 0.7103, 0.8125, 0.6876, 0.8125, 0.6876, 0.5, 0.7103, 0.5, 0.08175, 0.5, 0.1045, 0.5, 0.1045, 0.1875, 0.08175, 0.1875, 0.08175, 0.1875, 0.1045, 0.1875, 0.1045, -0.125, 0.08175, -0.125, 0.08175, 0.875, 0.1045, 0.875, 0.1045, 0.5625, 0.08175, 0.5625, 0.08175, 0.5625, 0.1045, 0.5625, 0.1045, 0.25, 0.08175, 0.25, 0.08175, 0.25, 0.1045, 0.25, 0.1045, -0.0625, 0.08175, -0.0625, 0.08175, 0.9375, 0.1045, 0.9375, 0.1045, 0.625, 0.08175, 0.625, 0.08175, 0.625, 0.1045, 0.625, 0.1045, 0.3125, 0.08175, 0.3125, 0.08175, 0.3125, 0.1045, 0.3125, 0.1045, 0.0, 0.08175, 0.0, 0.08175, 0.0, 0.1045, 0.0, 0.1045, -0.3125, 0.08175, -0.3125, 0.08175, 0.6875, 0.1045, 0.6875, 0.1045, 0.375, 0.08175, 0.375, 0.08175, 0.375, 0.1045, 0.375, 0.1045, 0.0625, 0.08175, 0.0625, 0.08175, 0.0625, 0.1045, 0.0625, 0.1045, -0.25, 0.08175, -0.25, 0.08175, 0.75, 0.1045, 0.75, 0.1045, 0.4375, 0.08175, 0.4375, 0.08175, 0.4375, 0.1045, 0.4375, 0.1045, 0.125, 0.08175, 0.125, 0.08175, 0.125, 0.1045, 0.125, 0.1045, -0.1875, 0.08175, -0.1875, 0.08175, 0.8125, 0.1045, 0.8125, 0.1045, 0.5, 0.08175, 0.5, 0.1313, 0.5, 0.1313, 0.1875, 0.1045, 0.1875, 0.1045, 0.5, 0.1313, 0.1875, 0.1313, -0.125, 0.1045, -0.125, 0.1045, 0.1875, 0.1313, 0.875, 0.1313, 0.5625, 0.1045, 0.5625, 0.1045, 0.875, 0.1313, 0.5625, 0.1313, 0.25, 0.1045, 0.25, 0.1045, 0.5625, 0.1313, 0.25, 0.1313, -0.0625, 0.1045, -0.0625, 0.1045, 0.25, 0.1313, 0.9375, 0.1313, 0.625, 0.1045, 0.625, 0.1045, 0.9375, 0.1313, 0.625, 0.1313, 0.3125, 0.1045, 0.3125, 0.1045, 0.625, 0.1313, 0.3125, 0.1313, 0.0, 0.1045, 0.0, 0.1045, 0.3125, 0.1313, 0.0, 0.1313, -0.3125, 0.1045, -0.3125, 0.1045, 0.0, 0.1313, 0.6875, 0.1313, 0.375, 0.1045, 0.375, 0.1045, 0.6875, 0.1313, 0.375, 0.1313, 0.0625, 0.1045, 0.0625, 0.1045, 0.375, 0.1313, 0.0625, 0.1313, -0.25, 0.1045, -0.25, 0.1045, 0.0625, 0.1313, 0.75, 0.1313, 0.4375, 0.1045, 0.4375, 0.1045, 0.75, 0.1313, 0.4375, 0.1313, 0.125, 0.1045, 0.125, 0.1045, 0.4375, 0.1313, 0.125, 0.1313, -0.1875, 0.1045, -0.1875, 0.1045, 0.125, 0.1313, 0.8125, 0.1313, 0.5, 0.1045, 0.5, 0.1045, 0.8125, 0.1313, 0.5, 0.158, 0.5, 0.158, 0.1875, 0.1313, 0.1875, 0.1313, 0.1875, 0.158, 0.1875, 0.158, -0.125, 0.1313, -0.125, 0.1313, 0.875, 0.158, 0.875, 0.158, 0.5625, 0.1313, 0.5625, 0.1313, 0.5625, 0.158, 0.5625, 0.158, 0.25, 0.1313, 0.25, 0.1313, 0.25, 0.158, 0.25, 0.158, -0.0625, 0.1313, -0.0625, 0.1313, 0.9375, 0.158, 0.9375, 0.158, 0.625, 0.1313, 0.625, 0.1313, 0.625, 0.158, 0.625, 0.158, 0.3125, 0.1313, 0.3125, 0.1313, 0.3125, 0.158, 0.3125, 0.158, 0.0, 0.1313, 0.0, 0.1313, 0.0, 0.158, 0.0, 0.158, -0.3125, 0.1313, -0.3125, 0.1313, 0.6875, 0.158, 0.6875, 0.158, 0.375, 0.1313, 0.375, 0.1313, 0.375, 0.158, 0.375, 0.158, 0.0625, 0.1313, 0.0625, 0.1313, 0.0625, 0.158, 0.0625, 0.158, -0.25, 0.1313, -0.25, 0.1313, 0.75, 0.158, 0.75, 0.158, 0.4375, 0.1313, 0.4375, 0.1313, 0.4375, 0.158, 0.4375, 0.158, 0.125, 0.1313, 0.125, 0.1313, 0.125, 0.158, 0.125, 0.158, -0.1875, 0.1313, -0.1875, 0.1313, 0.8125, 0.158, 0.8125, 0.158, 0.5, 0.1313, 0.5, 0.1807, 0.5, 0.1807, 0.1875, 0.158, 0.1875, 0.158, 0.5, 0.1807, 0.1875, 0.1807, -0.125, 0.158, -0.125, 0.158, 0.1875, 0.1807, 0.875, 0.1807, 0.5625, 0.158, 0.5625, 0.158, 0.875, 0.1807, 0.5625, 0.1807, 0.25, 0.158, 0.25, 0.158, 0.5625, 0.1807, 0.25, 0.1807, -0.0625, 0.158, -0.0625, 0.158, 0.25, 0.1807, 0.9375, 0.1807, 0.625, 0.158, 0.625, 0.158, 0.9375, 0.1807, 0.625, 0.1807, 0.3125, 0.158, 0.3125, 0.158, 0.625, 0.1807, 0.3125, 0.1807, 0.0, 0.158, 0.0, 0.158, 0.3125, 0.1807, 0.0, 0.1807, -0.3125, 0.158, -0.3125, 0.158, 0.0, 0.1807, 0.6875, 0.1807, 0.375, 0.158, 0.375, 0.158, 0.6875, 0.1807, 0.375, 0.1807, 0.0625, 0.158, 0.0625, 0.158, 0.375, 0.1807, 0.0625, 0.1807, -0.25, 0.158, -0.25, 0.158, 0.0625, 0.1807, 0.75, 0.1807, 0.4375, 0.158, 0.4375, 0.158, 0.75, 0.1807, 0.4375, 0.1807, 0.125, 0.158, 0.125, 0.158, 0.4375, 0.1807, 0.125, 0.1807, -0.1875, 0.158, -0.1875, 0.158, 0.125, 0.1807, 0.8125, 0.1807, 0.5, 0.158, 0.5, 0.158, 0.8125, 0.6876, 0.5, 0.7103, 0.5, 0.7103, 0.1875, 0.6876, 0.1875, 0.6876, 0.1875, 0.7103, 0.1875, 0.7103, -0.125, 0.6876, -0.125, 0.6876, 0.875, 0.7103, 0.875, 0.7103, 0.5625, 0.6876, 0.5625, 0.6876, 0.5625, 0.7103, 0.5625, 0.7103, 0.25, 0.6876, 0.25, 0.6876, 0.25, 0.7103, 0.25, 0.7103, -0.0625, 0.6876, -0.0625, 0.6876, 0.9375, 0.7103, 0.9375, 0.7103, 0.625, 0.6876, 0.625, 0.6876, 0.625, 0.7103, 0.625, 0.7103, 0.3125, 0.6876, 0.3125, 0.6876, 0.3125, 0.7103, 0.3125, 0.7103, 0.0, 0.6876, 0.0, 0.6876, 0.0, 0.7103, 0.0, 0.7103, -0.3125, 0.6876, -0.3125, 0.6876, 0.6875, 0.7103, 0.6875, 0.7103, 0.375, 0.6876, 0.375, 0.6876, 0.375, 0.7103, 0.375, 0.7103, 0.0625, 0.6876, 0.0625, 0.6876, 0.0625, 0.7103, 0.0625, 0.7103, -0.25, 0.6876, -0.25, 0.6876, 0.75, 0.7103, 0.75, 0.7103, 0.4375, 0.6876, 0.4375, 0.6876, 0.4375, 0.7103, 0.4375, 0.7103, 0.125, 0.6876, 0.125, 0.6876, 0.125, 0.7103, 0.125, 0.7103, -0.1875, 0.6876, -0.1875, 0.6876, 0.8125, 0.7103, 0.8125, 0.7103, 0.5, 0.6876, 0.5, 0.7103, 0.5, 0.7371, 0.5, 0.7371, 0.1875, 0.7103, 0.1875, 0.7103, 0.1875, 0.7371, 0.1875, 0.7371, -0.125, 0.7103, -0.125, 0.7103, 0.875, 0.7371, 0.875, 0.7371, 0.5625, 0.7103, 0.5625, 0.7103, 0.5625, 0.7371, 0.5625, 0.7371, 0.25, 0.7103, 0.25, 0.7103, 0.25, 0.7371, 0.25, 0.7371, -0.0625, 0.7103, -0.0625, 0.7103, 0.9375, 0.7371, 0.9375, 0.7371, 0.625, 0.7103, 0.625, 0.7103, 0.625, 0.7371, 0.625, 0.7371, 0.3125, 0.7103, 0.3125, 0.7103, 0.3125, 0.7371, 0.3125, 0.7371, 0.0, 0.7103, 0.0, 0.7103, 0.0, 0.7371, 0.0, 0.7371, -0.3125, 0.7103, -0.3125, 0.7103, 0.6875, 0.7371, 0.6875, 0.7371, 0.375, 0.7103, 0.375, 0.7103, 0.375, 0.7371, 0.375, 0.7371, 0.0625, 0.7103, 0.0625, 0.7103, 0.0625, 0.7371, 0.0625, 0.7371, -0.25, 0.7103, -0.25, 0.7103, 0.75, 0.7371, 0.75, 0.7371, 0.4375, 0.7103, 0.4375, 0.7103, 0.4375, 0.7371, 0.4375, 0.7371, 0.125, 0.7103, 0.125, 0.7103, 0.125, 0.7371, 0.125, 0.7371, -0.1875, 0.7103, -0.1875, 0.7103, 0.8125, 0.7371, 0.8125, 0.7371, 0.5, 0.7103, 0.5, 0.7371, 0.5, 0.7638, 0.5, 0.7638, 0.1875, 0.7371, 0.1875, 0.7371, 0.1875, 0.7638, 0.1875, 0.7638, -0.125, 0.7371, -0.125, 0.7371, 0.875, 0.7638, 0.875, 0.7638, 0.5625, 0.7371, 0.5625, 0.7371, 0.5625, 0.7638, 0.5625, 0.7638, 0.25, 0.7371, 0.25, 0.7371, 0.25, 0.7638, 0.25, 0.7638, -0.0625, 0.7371, -0.0625, 0.7371, 0.9375, 0.7638, 0.9375, 0.7638, 0.625, 0.7371, 0.625, 0.7371, 0.625, 0.7638, 0.625, 0.7638, 0.3125, 0.7371, 0.3125, 0.7371, 0.3125, 0.7638, 0.3125, 0.7638, 0.0, 0.7371, 0.0, 0.7371, 0.0, 0.7638, 0.0, 0.7638, -0.3125, 0.7371, -0.3125, 0.7371, 0.6875, 0.7638, 0.6875, 0.7638, 0.375, 0.7371, 0.375, 0.7371, 0.375, 0.7638, 0.375, 0.7638, 0.0625, 0.7371, 0.0625, 0.7371, 0.0625, 0.7638, 0.0625, 0.7638, -0.25, 0.7371, -0.25, 0.7371, 0.75, 0.7638, 0.75, 0.7638, 0.4375, 0.7371, 0.4375, 0.7371, 0.4375, 0.7638, 0.4375, 0.7638, 0.125, 0.7371, 0.125, 0.7371, 0.125, 0.7638, 0.125, 0.7638, -0.1875, 0.7371, -0.1875, 0.7371, 0.8125, 0.7638, 0.8125, 0.7638, 0.5, 0.7371, 0.5, 0.7866, 0.5, 0.7866, 0.1875, 0.7638, 0.1875, 0.7638, 0.5, 0.7866, 0.1875, 0.7866, -0.125, 0.7638, -0.125, 0.7638, 0.1875, 0.7866, 0.875, 0.7866, 0.5625, 0.7638, 0.5625, 0.7638, 0.875, 0.7866, 0.5625, 0.7866, 0.25, 0.7638, 0.25, 0.7638, 0.5625, 0.7866, 0.25, 0.7866, -0.0625, 0.7638, -0.0625, 0.7638, 0.25, 0.7866, 0.9375, 0.7866, 0.625, 0.7638, 0.625, 0.7638, 0.9375, 0.7866, 0.625, 0.7866, 0.3125, 0.7638, 0.3125, 0.7638, 0.625, 0.7866, 0.3125, 0.7866, 0.0, 0.7638, 0.0, 0.7638, 0.3125, 0.7866, 0.0, 0.7866, -0.3125, 0.7638, -0.3125, 0.7638, 0.0, 0.7866, 0.6875, 0.7866, 0.375, 0.7638, 0.375, 0.7638, 0.6875, 0.7866, 0.375, 0.7866, 0.0625, 0.7638, 0.0625, 0.7638, 0.375, 0.7866, 0.0625, 0.7866, -0.25, 0.7638, -0.25, 0.7638, 0.0625, 0.7866, 0.75, 0.7866, 0.4375, 0.7638, 0.4375, 0.7638, 0.75, 0.7866, 0.4375, 0.7866, 0.125, 0.7638, 0.125, 0.7638, 0.4375, 0.7866, 0.125, 0.7866, -0.1875, 0.7638, -0.1875, 0.7638, 0.125, 0.7866, 0.8125, 0.7866, 0.5, 0.7638, 0.5, 0.7638, 0.8125])
me_circle.materials.append(mat_material_007)
me_circle.use_remesh_preserve_volume = False
me_circle.use_remesh_preserve_attributes = False
me_circle.use_mirror_vertex_groups = False
me_circle.update()
me_cube_002 = bpy.data.meshes.new('Cube.002')
me_cube_002.from_pydata([(-1.69, -0.21, -0.545), (-2.307, -0.21, -0.5442), (-1.548, -0.21, -0.2688), (-2.198, -0.21, -0.3952), (-2.019, -0.21, -0.5563), (-1.951, -0.21, -0.3743), (-1.652, -0.21, -0.4473), (-2.252, -0.21, -0.4697), (-1.985, -0.21, -0.465), (-1.842, -0.21, -0.5436), (-2.166, -0.21, -0.5518), (-1.772, -0.21, -0.3472), (-2.091, -0.21, -0.3938), (-1.666, -0.21, -0.4817), (-1.604, -0.21, -0.3607), (-2.28, -0.21, -0.5069), (-2.225, -0.21, -0.4324), (-1.967, -0.21, -0.419), (-1.806, -0.21, -0.4519), (-2.003, -0.21, -0.5111), (-2.129, -0.21, -0.4735), (-1.788, -0.21, -0.3983), (-1.82, -0.21, -0.4882), (-2.111, -0.21, -0.4341), (-2.148, -0.21, -0.5126), (-1.258, -0.21, -0.161), (-1.243, -0.21, -0.2223), (-1.227, -0.21, -0.2775), (-0.9028, -0.21, -0.03205), (-0.8882, -0.21, -0.09333), (-0.872, -0.21, -0.1485), (-0.4653, -0.21, 0.06329), (-0.4508, -0.21, 0.002005), (-0.4346, -0.21, -0.05321), (-0.225, -0.21, 0.04139), (-0.2286, -0.21, 0.1043), (-0.2186, -0.21, -0.0158), (0.0, -0.21, 0.05279), (0.0, -0.21, 0.1157), (0.0, -0.21, -0.004405), (0.0, -0.17, -0.004405), (0.0, -0.17, 0.1157), (0.0, -0.17, 0.05279), (-0.2186, -0.17, -0.0158), (-0.2286, -0.17, 0.1043), (-0.225, -0.17, 0.04139), (-0.4346, -0.17, -0.05321), (-0.4508, -0.17, 0.002005), (-0.4653, -0.17, 0.06329), (-0.872, -0.17, -0.1485), (-0.8882, -0.17, -0.09333), (-0.9028, -0.17, -0.03205), (-1.227, -0.17, -0.2775), (-1.243, -0.17, -0.2223), (-1.258, -0.17, -0.161), (-2.148, -0.17, -0.5126), (-2.111, -0.17, -0.4341), (-1.82, -0.17, -0.4882), (-1.788, -0.17, -0.3983), (-2.129, -0.17, -0.4735), (-2.003, -0.17, -0.5111), (-1.806, -0.17, -0.4519), (-1.967, -0.17, -0.419), (-2.225, -0.17, -0.4324), (-2.28, -0.17, -0.5069), (-1.604, -0.17, -0.3607), (-1.666, -0.17, -0.4817), (-2.091, -0.17, -0.3938), (-1.772, -0.17, -0.3472), (-2.166, -0.17, -0.5518), (-1.842, -0.17, -0.5436), (-1.985, -0.17, -0.465), (-2.252, -0.17, -0.4697), (-1.652, -0.17, -0.4473), (-1.951, -0.17, -0.3743), (-2.019, -0.17, -0.5563), (-2.198, -0.17, -0.3952), (-1.548, -0.17, -0.2688), (-2.307, -0.17, -0.5442), (-1.69, -0.17, -0.545)], [], [(14, 2, 11, 21), (6, 14, 21, 18), (21, 11, 5, 17), (18, 21, 17, 8), (13, 6, 18, 22), (0, 13, 22, 9), (22, 18, 8, 19), (9, 22, 19, 4), (17, 5, 12, 23), (8, 17, 23, 20), (23, 12, 3, 16), (20, 23, 16, 7), (19, 8, 20, 24), (4, 19, 24, 10), (24, 20, 7, 15), (10, 24, 15, 1), (2, 14, 26, 25), (14, 6, 27, 26), (25, 26, 29, 28), (26, 27, 30, 29), (28, 29, 32, 31), (29, 30, 33, 32), (31, 32, 34, 35), (32, 33, 36, 34), (35, 34, 37, 38), (34, 36, 39, 37), (39, 36, 43, 40), (35, 38, 41, 44), (36, 33, 46, 43), (31, 35, 44, 48), (33, 30, 49, 46), (28, 31, 48, 51), (30, 27, 52, 49), (25, 28, 51, 54), (27, 6, 73, 52), (2, 25, 54, 77), (7, 16, 63, 72), (16, 3, 76, 63), (15, 7, 72, 64), (1, 15, 64, 78), (6, 13, 66, 73), (13, 0, 79, 66), (3, 12, 67, 76), (12, 5, 74, 67), (11, 2, 77, 68), (5, 11, 68, 74), (10, 1, 78, 69), (4, 10, 69, 75), (0, 9, 70, 79), (9, 4, 75, 70), (68, 77, 65, 58), (58, 65, 73, 61), (74, 68, 58, 62), (62, 58, 61, 71), (61, 73, 66, 57), (57, 66, 79, 70), (71, 61, 57, 60), (60, 57, 70, 75), (67, 74, 62, 56), (56, 62, 71, 59), (76, 67, 56, 63), (63, 56, 59, 72), (59, 71, 60, 55), (55, 60, 75, 69), (72, 59, 55, 64), (64, 55, 69, 78), (53, 65, 77, 54), (52, 73, 65, 53), (50, 53, 54, 51), (49, 52, 53, 50), (47, 50, 51, 48), (46, 49, 50, 47), (45, 47, 48, 44), (43, 46, 47, 45), (42, 45, 44, 41), (40, 43, 45, 42)])
me_cube_002.polygons.foreach_set('use_smooth', [True] * 76)
_k = {(5, 11): 1.0, (2, 11): 1.0, (5, 12): 1.0, (3, 12): 1.0, (0, 13): 1.0, (6, 13): 1.0, (1, 15): 1.0, (7, 15): 1.0, (3, 16): 1.0, (7, 16): 1.0, (2, 25): 1.0, (6, 27): 1.0, (25, 28): 1.0, (27, 30): 1.0, (28, 31): 1.0, (30, 33): 1.0, (31, 35): 1.0, (33, 36): 1.0, (35, 38): 1.0, (36, 39): 1.0, (40, 43): 1.0, (41, 44): 1.0, (43, 46): 1.0, (44, 48): 1.0, (46, 49): 1.0, (48, 51): 1.0, (49, 52): 1.0, (51, 54): 1.0, (52, 73): 1.0, (54, 77): 1.0, (63, 72): 1.0, (63, 76): 1.0, (64, 72): 1.0, (64, 78): 1.0, (66, 73): 1.0, (66, 79): 1.0, (67, 76): 1.0, (67, 74): 1.0, (68, 77): 1.0, (68, 74): 1.0}
me_cube_002.attributes.new('crease_edge', 'FLOAT', 'EDGE').data.foreach_set('value', [_k.get((min(e.vertices), max(e.vertices)), 0.0) for e in me_cube_002.edges])
_uv = me_cube_002.uv_layers.new(name='UVTex')
_uv.uv.foreach_set('vector', [0.4782, 0.6967, 0.7616, 1.156, -0.3613, 0.7639, -0.4376, 0.5087, 0.2419, 0.2637, 0.4782, 0.6967, -0.4376, 0.5087, -0.5324, 0.2406, 0.5624, 0.5087, 0.6387, 0.7639, -0.2564, 0.6285, -0.3343, 0.4049, 0.4676, 0.2406, 0.5624, 0.5087, -0.3343, 0.4049, -0.4231, 0.1752, 0.168, 0.09167, 0.2419, 0.2637, -0.5324, 0.2406, -0.6007, 0.05883, 0.04936, 0.7752, 0.168, 1.092, -0.6007, 1.059, -0.7108, 0.782, 0.3993, 0.05883, 0.4676, 0.2406, -0.4231, 0.1752, -0.5131, -0.05526, 0.2892, 0.782, 0.3993, 1.059, -0.5131, 0.9447, -0.5956, 0.7185, 0.6657, 0.4049, 0.7436, 0.6285, 0.04561, 0.5308, -0.05456, 0.3295, 0.5769, 0.1752, 0.6657, 0.4049, -0.05456, 0.3295, -0.1472, 0.1325, 0.9454, 0.3295, 1.046, 0.5308, 0.5088, 0.5241, 0.3733, 0.3379, 0.8528, 0.1325, 0.9454, 0.3295, 0.3733, 0.3379, 0.2378, 0.1516, 0.4869, 0.9447, 0.5769, 1.175, -0.1472, 1.133, -0.2377, 0.9368, 0.4044, 0.7185, 0.4869, 0.9447, -0.2377, 0.9368, -0.3282, 0.741, 0.7623, 0.9368, 0.8528, 1.133, 0.2378, 1.152, 0.1023, 0.9654, 0.6718, 0.741, 0.7623, 0.9368, 0.1023, 0.9654, -0.03319, 0.7791, 0.7616, 0.1562, 0.4782, -0.3033, 2.283, 0.3884, 2.21, 0.6948, 0.4782, 0.6967, 0.2419, 0.2637, 2.364, 1.112, 2.283, 1.388, 0.2103, 0.6948, 0.2829, 0.3884, 2.059, 1.033, 1.986, 1.34, 0.2829, 0.3884, 0.364, 0.1123, 2.14, 0.7573, 2.059, 1.033, 0.9861, 0.3398, 1.059, 0.03334, 3.246, 0.51, 3.173, 0.8165, 0.05882, 0.03334, 0.1399, -0.2427, 2.327, 0.2339, 2.246, 0.51, 0.1733, 0.8165, 0.246, 0.51, 1.375, 0.7069, 1.357, 1.021, 0.246, 0.51, 0.3271, 0.2339, 1.407, 0.421, 1.375, 0.7069, 0.3569, 0.02134, 0.3752, -0.2931, 1.5, -0.2361, 1.5, 0.07834, 0.3752, 0.7069, 0.4071, 0.421, 1.5, 0.478, 1.5, 0.7639, 0.5, 0.7754, -0.5929, 0.7754, -0.5929, 0.9754, 0.5, 0.9754, 0.3569, 0.7754, 1.5, 0.7754, 1.5, 0.9754, 0.3569, 0.9754, 0.4071, 0.7754, -0.6729, 0.7754, -0.6729, 0.9754, 0.4071, 0.9754, 0.1733, 0.7754, 1.357, 0.7754, 1.357, 0.9754, 0.1733, 0.9754, 0.3271, 0.7754, -1.86, 0.7754, -1.86, 0.9754, 0.3271, 0.9754, 0.9861, 0.7754, 3.173, 0.7754, 3.173, 0.9754, 0.9861, 0.9754, 0.1399, 0.7754, -1.636, 0.7754, -1.636, 0.9754, 0.1399, 0.9754, 0.2103, 0.7754, 1.986, 0.7754, 1.986, 0.9754, 0.2103, 0.9754, 0.364, 0.7754, -1.758, 0.7754, -1.758, 0.9754, 0.364, 0.9754, 0.7616, 0.7754, 2.21, 0.7754, 2.21, 0.9754, 0.7616, 0.9754, 0.7754, 0.1516, 0.7754, 0.3379, 0.9754, 0.3379, 0.9754, 0.1516, 0.7754, 0.3379, 0.7754, 0.5241, 0.9754, 0.5241, 0.9754, 0.3379, 0.7754, 0.9654, 0.7754, 1.152, 0.9754, 1.152, 0.9754, 0.9654, 0.7754, 0.7791, 0.7754, 0.9654, 0.9754, 0.9654, 0.9754, 0.7791, 0.7754, 0.2637, 0.7754, 0.09167, 0.9754, 0.09167, 0.9754, 0.2637, 0.7754, 0.09167, 0.7754, -0.2248, 0.9754, -0.2248, 0.9754, 0.09167, 0.5088, 0.7754, 1.046, 0.7754, 1.046, 0.9754, 0.5088, 0.9754, 0.04561, 0.7754, 0.7436, 0.7754, 0.7436, 0.9754, 0.04561, 0.9754, 0.6387, 0.7754, 1.762, 0.7754, 1.762, 0.9754, 0.6387, 0.9754, 0.7436, 0.7754, 1.639, 0.7754, 1.639, 0.9754, 0.7436, 0.9754, 0.6718, 0.7754, -0.03319, 0.7754, -0.03319, 0.9754, 0.6718, 0.9754, 0.4044, 0.7754, -0.3282, 0.7754, -0.3282, 0.9754, 0.4044, 0.9754, 0.04936, 0.7754, -0.7108, 0.7754, -0.7108, 0.9754, 0.04936, 0.9754, 0.2892, 0.7754, -0.5956, 0.7754, -0.5956, 0.9754, 0.2892, 0.9754, 0.6387, 0.7639, 1.762, 1.156, 1.478, 0.6967, 0.5624, 0.5087, 0.5624, 0.5087, 1.478, 0.6967, 1.242, 0.2637, 0.4676, 0.2406, 0.7436, 0.6285, 1.639, 0.7639, 1.562, 0.5087, 0.6657, 0.4049, 0.6657, 0.4049, 1.562, 0.5087, 1.468, 0.2406, 0.5769, 0.1752, 0.4676, 0.2406, 1.242, 0.2637, 1.168, 0.09167, 0.3993, 0.05883, 0.3993, 0.05883, 1.168, 0.09167, 1.049, -0.2248, 0.2892, -0.218, 0.5769, 0.1752, 1.468, 0.2406, 1.399, 0.05883, 0.4869, -0.05526, 0.4869, 0.9447, 1.399, 1.059, 1.289, 0.782, 0.4044, 0.7185, 0.04561, 0.5308, 0.7436, 0.6285, 0.6657, 0.4049, -0.05456, 0.3295, 0.9454, 0.3295, 1.666, 0.4049, 1.577, 0.1752, 0.8528, 0.1325, 0.5088, 0.5241, 1.046, 0.5308, 0.9454, 0.3295, 0.3733, 0.3379, 0.3733, 0.3379, 0.9454, 0.3295, 0.8528, 0.1325, 0.2378, 0.1516, 0.8528, 0.1325, 1.577, 0.1752, 1.487, -0.05526, 0.7623, -0.06323, 0.7623, 0.9368, 1.487, 0.9447, 1.404, 0.7185, 0.6718, 0.741, 0.2378, 0.1516, 0.8528, 0.1325, 0.7623, -0.06323, 0.1023, -0.03464, 0.1023, 0.9654, 0.7623, 0.9368, 0.6718, 0.741, -0.03319, 0.7791, 0.2829, 0.3884, -1.522, -0.3033, -1.238, 0.1562, 0.2103, 0.6948, 0.364, 0.1123, -1.758, -0.7363, -1.522, -0.3033, 0.2829, 0.3884, 0.05882, 0.03334, -1.717, -0.6116, -1.79, -0.3052, -0.01385, 0.3398, 0.1399, 0.7573, -1.636, 0.1123, -1.717, 0.3884, 0.05882, 1.033, 0.246, 0.51, -1.941, 0.03334, -2.014, 0.3398, 0.1733, 0.8165, 0.3271, 0.2339, -1.86, -0.2427, -1.941, 0.03334, 0.246, 0.51, 0.3752, 0.7069, -0.754, 0.51, -0.8267, 0.8165, 0.3569, 1.021, 0.4071, 0.421, -0.6729, 0.2339, -0.754, 0.51, 0.3752, 0.7069, 0.5, 0.7639, -0.6248, 0.7069, -0.6431, 1.021, 0.5, 1.078, 0.5, 0.478, -0.5929, 0.421, -0.6248, 0.7069, 0.5, 0.7639])
me_cube_002.materials.append(mat_material_006)
me_cube_002.use_remesh_preserve_volume = False
me_cube_002.use_remesh_preserve_attributes = False
me_cube_002.use_mirror_vertex_groups = False
me_cube_002.update()
me_plane_001 = bpy.data.meshes.new('Plane.001')
me_plane_001.from_pydata([(4.95, 0.45, 0.0), (4.95, -0.45, 0.0), (-4.95, -0.45, 0.0), (-4.95, 0.45, 0.0), (-4.768e-07, -0.45, 0.0), (9.537e-07, 0.45, 0.0), (2.475, -0.45, 0.0), (-2.475, -0.45, 0.0), (2.475, 0.45, 0.0), (-2.475, 0.45, 0.0), (1.237, -0.45, 0.0), (3.713, -0.45, 0.0), (-1.238, -0.45, 0.0), (-3.713, -0.45, 0.0), (3.713, 0.45, 0.0), (1.238, 0.45, 0.0), (-3.712, 0.45, 0.0), (-1.237, 0.45, 0.0), (-1.237, 0.45, 0.05), (-3.712, 0.45, 0.05), (1.238, 0.45, 0.05), (3.713, 0.45, 0.05), (-3.713, -0.45, 0.05), (-1.238, -0.45, 0.05), (3.713, -0.45, 0.05), (1.237, -0.45, 0.05), (-2.475, 0.45, 0.05), (2.475, 0.45, 0.05), (-2.475, -0.45, 0.05), (2.475, -0.45, 0.05), (9.537e-07, 0.45, 0.05), (-4.768e-07, -0.45, 0.05), (-4.95, 0.45, 0.05), (-4.95, -0.45, 0.05), (4.95, -0.45, 0.05), (4.95, 0.45, 0.05)], [], [(0, 14, 11, 1), (14, 8, 6, 11), (8, 15, 10, 6), (15, 5, 4, 10), (5, 17, 12, 4), (17, 9, 7, 12), (9, 16, 13, 7), (16, 3, 2, 13), (17, 5, 30, 18), (9, 17, 18, 26), (3, 16, 19, 32), (16, 9, 26, 19), (5, 15, 20, 30), (15, 8, 27, 20), (14, 0, 35, 21), (8, 14, 21, 27), (7, 13, 22, 28), (13, 2, 33, 22), (12, 7, 28, 23), (4, 12, 23, 31), (1, 11, 24, 34), (11, 6, 29, 24), (10, 4, 31, 25), (6, 10, 25, 29), (2, 3, 32, 33), (0, 1, 34, 35), (24, 34, 35, 21), (29, 24, 21, 27), (25, 29, 27, 20), (31, 25, 20, 30), (23, 31, 30, 18), (28, 23, 18, 26), (22, 28, 26, 19), (33, 22, 19, 32)])
_uv = me_plane_001.uv_layers.new(name='UVTex')
_uv.uv.foreach_set('vector', [9.842, 1.391, 7.503, 1.391, 7.503, -0.4995, 9.842, -0.4995, 7.503, 1.391, 5.164, 1.391, 5.164, -0.4995, 7.503, -0.4995, 5.164, 1.391, 2.825, 1.391, 2.825, -0.4995, 5.164, -0.4995, 2.825, 1.391, 0.4862, 1.391, 0.4862, -0.4995, 2.825, -0.4995, 0.4862, 1.391, -1.853, 1.391, -1.853, -0.4995, 0.4862, -0.4995, -1.853, 1.391, -4.192, 1.391, -4.192, -0.4995, -1.853, -0.4995, -4.192, 1.391, -6.531, 1.391, -6.531, -0.4995, -4.192, -0.4995, -6.531, 1.391, -8.87, 1.391, -8.87, -0.4995, -6.531, -0.4995, 0.4862, 1.391, -1.853, 1.391, -1.853, -0.4995, 0.4862, -0.4995, -1.853, 1.391, -4.192, 1.391, -4.192, -0.4995, -1.853, -0.4995, -6.531, 1.391, -8.87, 1.391, -8.87, -0.4995, -6.531, -0.4995, -4.192, 1.391, -6.531, 1.391, -6.531, -0.4995, -4.192, -0.4995, 2.825, 1.391, 0.4862, 1.391, 0.4862, -0.4995, 2.825, -0.4995, 5.164, 1.391, 2.825, 1.391, 2.825, -0.4995, 5.164, -0.4995, 9.842, 1.391, 7.503, 1.391, 7.503, -0.4995, 9.842, -0.4995, 7.503, 1.391, 5.164, 1.391, 5.164, -0.4995, 7.503, -0.4995, -4.192, 1.391, -6.531, 1.391, -6.531, -0.4995, -4.192, -0.4995, -6.531, 1.391, -8.87, 1.391, -8.87, -0.4995, -6.531, -0.4995, -1.853, 1.391, -4.192, 1.391, -4.192, -0.4995, -1.853, -0.4995, 0.4862, 1.391, -1.853, 1.391, -1.853, -0.4995, 0.4862, -0.4995, 9.842, 1.391, 7.503, 1.391, 7.503, -0.4995, 9.842, -0.4995, 7.503, 1.391, 5.164, 1.391, 5.164, -0.4995, 7.503, -0.4995, 2.825, 1.391, 0.4862, 1.391, 0.4862, -0.4995, 2.825, -0.4995, 5.164, 1.391, 2.825, 1.391, 2.825, -0.4995, 5.164, -0.4995, -6.531, 1.391, -8.87, 1.391, -8.87, -0.4995, -6.531, -0.4995, 9.842, 1.391, 7.503, 1.391, 7.503, -0.4995, 9.842, -0.4995, 19.2, 2.336, 19.2, -1.445, 14.52, -1.445, 14.52, 2.336, 14.52, 2.336, 14.52, -1.445, 9.842, -1.445, 9.842, 2.336, 9.842, 2.336, 9.842, -1.445, 5.164, -1.445, 5.164, 2.336, 5.164, 2.336, 5.164, -1.445, 0.4862, -1.445, 0.4862, 2.336, 0.4862, 2.336, 0.4862, -1.445, -4.192, -1.445, -4.192, 2.336, -4.192, 2.336, -4.192, -1.445, -8.87, -1.445, -8.87, 2.336, -8.87, 2.336, -8.87, -1.445, -13.55, -1.445, -13.55, 2.336, -13.55, 2.336, -13.55, -1.445, -18.23, -1.445, -18.23, 2.336])
me_plane_001.materials.append(mat_material_002)
me_plane_001.use_remesh_preserve_volume = False
me_plane_001.use_remesh_preserve_attributes = False
me_plane_001.use_mirror_vertex_groups = False
me_plane_001.update()
me_plane = bpy.data.meshes.new('Plane')
me_plane.from_pydata([(4.95, 0.5, 0.0), (4.95, -0.5, 0.0), (-4.95, -0.5, 0.0), (-4.95, 0.5, 0.0), (-4.768e-07, -0.5, 0.0), (9.537e-07, 0.5, 0.0), (2.475, -0.5, 0.0), (-2.475, -0.5, 0.0), (2.475, 0.5, 0.0), (-2.475, 0.5, 0.0), (1.237, -0.5, 0.0), (3.713, -0.5, 0.0), (-1.238, -0.5, 0.0), (-3.713, -0.5, 0.0), (3.713, 0.5, 0.0), (1.238, 0.5, 0.0), (-3.712, 0.5, 0.0), (-1.237, 0.5, 0.0), (-1.237, 0.5, -0.1), (-3.712, 0.5, -0.1), (1.238, 0.5, -0.1), (3.713, 0.5, -0.1), (-3.713, -0.5, -0.1), (-1.238, -0.5, -0.1), (3.713, -0.5, -0.1), (1.237, -0.5, -0.1), (-2.475, 0.5, -0.1), (2.475, 0.5, -0.1), (-2.475, -0.5, -0.1), (2.475, -0.5, -0.1), (9.537e-07, 0.5, -0.1), (-4.768e-07, -0.5, -0.1), (-4.95, 0.5, -0.1), (-4.95, -0.5, -0.1), (4.95, -0.5, -0.1), (4.95, 0.5, -0.1)], [], [(0, 14, 11, 1), (14, 8, 6, 11), (8, 15, 10, 6), (15, 5, 4, 10), (5, 17, 12, 4), (17, 9, 7, 12), (9, 16, 13, 7), (16, 3, 2, 13), (17, 5, 30, 18), (9, 17, 18, 26), (3, 16, 19, 32), (16, 9, 26, 19), (5, 15, 20, 30), (15, 8, 27, 20), (14, 0, 35, 21), (8, 14, 21, 27), (7, 13, 22, 28), (13, 2, 33, 22), (12, 7, 28, 23), (4, 12, 23, 31), (1, 11, 24, 34), (11, 6, 29, 24), (10, 4, 31, 25), (6, 10, 25, 29), (2, 3, 32, 33), (0, 1, 34, 35), (24, 21, 35, 34), (29, 27, 21, 24), (25, 20, 27, 29), (31, 30, 20, 25), (23, 18, 30, 31), (28, 26, 18, 23), (22, 19, 26, 28), (33, 32, 19, 22)])
_uv = me_plane.uv_layers.new(name='UVTex')
_uv.uv.foreach_set('vector', [9.842, 1.391, 7.503, 1.391, 7.503, -0.4995, 9.842, -0.4995, 7.503, 1.391, 5.164, 1.391, 5.164, -0.4995, 7.503, -0.4995, 5.164, 1.391, 2.825, 1.391, 2.825, -0.4995, 5.164, -0.4995, 2.825, 1.391, 0.4862, 1.391, 0.4862, -0.4995, 2.825, -0.4995, 0.4862, 1.391, -1.853, 1.391, -1.853, -0.4995, 0.4862, -0.4995, -1.853, 1.391, -4.192, 1.391, -4.192, -0.4995, -1.853, -0.4995, -4.192, 1.391, -6.531, 1.391, -6.531, -0.4995, -4.192, -0.4995, -6.531, 1.391, -8.87, 1.391, -8.87, -0.4995, -6.531, -0.4995, 0.4862, 1.391, -1.853, 1.391, -1.853, -0.4995, 0.4862, -0.4995, -1.853, 1.391, -4.192, 1.391, -4.192, -0.4995, -1.853, -0.4995, -6.531, 1.391, -8.87, 1.391, -8.87, -0.4995, -6.531, -0.4995, -4.192, 1.391, -6.531, 1.391, -6.531, -0.4995, -4.192, -0.4995, 2.825, 1.391, 0.4862, 1.391, 0.4862, -0.4995, 2.825, -0.4995, 5.164, 1.391, 2.825, 1.391, 2.825, -0.4995, 5.164, -0.4995, 9.842, 1.391, 7.503, 1.391, 7.503, -0.4995, 9.842, -0.4995, 7.503, 1.391, 5.164, 1.391, 5.164, -0.4995, 7.503, -0.4995, -4.192, 1.391, -6.531, 1.391, -6.531, -0.4995, -4.192, -0.4995, -6.531, 1.391, -8.87, 1.391, -8.87, -0.4995, -6.531, -0.4995, -1.853, 1.391, -4.192, 1.391, -4.192, -0.4995, -1.853, -0.4995, 0.4862, 1.391, -1.853, 1.391, -1.853, -0.4995, 0.4862, -0.4995, 9.842, 1.391, 7.503, 1.391, 7.503, -0.4995, 9.842, -0.4995, 7.503, 1.391, 5.164, 1.391, 5.164, -0.4995, 7.503, -0.4995, 2.825, 1.391, 0.4862, 1.391, 0.4862, -0.4995, 2.825, -0.4995, 5.164, 1.391, 2.825, 1.391, 2.825, -0.4995, 5.164, -0.4995, -6.531, 1.391, -8.87, 1.391, -8.87, -0.4995, -6.531, -0.4995, 9.842, 1.391, 7.503, 1.391, 7.503, -0.4995, 9.842, -0.4995, 9.842, 1.391, 7.503, 1.391, 7.503, -0.4995, 9.842, -0.4995, 7.503, 1.391, 5.164, 1.391, 5.164, -0.4995, 7.503, -0.4995, 5.164, 1.391, 2.825, 1.391, 2.825, -0.4995, 5.164, -0.4995, 2.825, 1.391, 0.4862, 1.391, 0.4862, -0.4995, 2.825, -0.4995, 0.4862, 1.391, -1.853, 1.391, -1.853, -0.4995, 0.4862, -0.4995, -1.853, 1.391, -4.192, 1.391, -4.192, -0.4995, -1.853, -0.4995, -4.192, 1.391, -6.531, 1.391, -6.531, -0.4995, -4.192, -0.4995, -6.531, 1.391, -8.87, 1.391, -8.87, -0.4995, -6.531, -0.4995])
me_plane.materials.append(mat_material_004)
me_plane.use_remesh_preserve_volume = False
me_plane.use_remesh_preserve_attributes = False
me_plane.use_mirror_vertex_groups = False
me_plane.update()
me_grid_001 = bpy.data.meshes.new('Grid.001')
me_grid_001.from_pydata([(0.9573, -2.401, -0.2516), (0.6894, -2.401, -0.1159), (0.4103, -2.401, -0.04523), (0.2018, -2.401, 0.0), (-0.2018, -2.401, 0.0), (-0.6053, -2.401, 0.0), (-1.009, -2.401, 0.0), (-1.412, -2.401, 0.0), (-1.412, -1.715, 0.0), (-1.009, -1.715, 0.0), (-0.6053, -1.715, 0.0), (-0.2018, -1.715, 0.0), (0.2018, -1.715, 0.0), (0.4103, -1.715, -0.04523), (0.6894, -1.715, -0.1159), (0.9573, -1.715, -0.2516), (0.9573, -1.029, -0.2516), (0.6894, -1.029, -0.1159), (0.4103, -1.029, -0.04523), (0.2018, -1.029, 0.0), (-0.2018, -1.029, 0.0), (-0.6053, -1.029, 0.0), (-1.009, -1.029, 0.0), (-1.412, -1.029, 0.0), (-1.412, -0.343, 0.0), (-1.009, -0.343, 0.0), (-0.6053, -0.343, 0.0), (-0.2018, -0.343, 0.0), (0.2018, -0.343, 0.0), (0.4103, -0.343, -0.04523), (0.6894, -0.343, -0.1159), (0.9573, -0.343, -0.2516), (0.9573, 0.343, -0.2516), (0.6894, 0.343, -0.1159), (0.4103, 0.343, -0.04523), (0.2018, 0.343, 0.0), (-0.2018, 0.343, 0.0), (-0.6053, 0.343, 0.0), (-1.009, 0.343, 0.0), (-1.412, 0.343, 0.0), (-1.412, 1.029, 0.0), (-1.009, 1.029, 0.0), (-0.6053, 1.029, 0.0), (-0.2018, 1.029, 0.0), (0.2018, 1.029, 0.0), (0.4103, 1.029, -0.04523), (0.6894, 1.029, -0.1159), (0.9573, 1.029, -0.2516), (0.9573, 1.715, -0.2516), (0.6894, 1.715, -0.1159), (0.4103, 1.715, -0.04523), (0.2018, 1.715, 0.0), (-0.2018, 1.715, 0.0), (-0.6053, 1.715, 0.0), (-1.009, 1.715, 0.0), (-1.412, 1.715, 0.0), (-1.412, 2.401, 0.0), (-1.009, 2.401, 0.0), (-0.6053, 2.401, 0.0), (-0.2018, 2.401, 0.0), (0.2018, 2.401, 0.0), (0.4103, 2.401, -0.04523), (0.6894, 2.401, -0.1159), (0.9573, 2.401, -0.2516), (1.128, 2.401, -0.355), (1.128, 1.715, -0.355), (1.128, 1.029, -0.355), (1.128, 0.343, -0.355), (1.128, -0.343, -0.355), (1.128, -1.029, -0.355), (1.128, -1.715, -0.355), (1.128, -2.401, -0.355), (-1.009, 2.024, 0.0), (-1.412, 2.024, 0.0), (-0.6053, 2.024, 0.0), (-0.2018, 2.024, 0.0), (0.2018, 2.024, 0.0), (0.4103, 2.024, -0.04523), (0.6894, 2.024, -0.1159), (0.9573, 2.024, -0.2516), (1.128, 2.024, -0.355), (0.9573, 1.314, -0.2516), (0.6894, 1.314, -0.1159), (0.4103, 1.314, -0.04523), (0.2018, 1.314, 0.0), (-0.2018, 1.314, 0.0), (-0.6053, 1.314, 0.0), (-1.009, 1.314, 0.0), (-1.412, 1.314, 0.0), (1.128, 1.314, -0.355), (-1.009, 0.6243, 0.0), (-1.412, 0.6243, 0.0), (-0.6053, 0.6243, 0.0), (-0.2018, 0.6243, 0.0), (0.2018, 0.6243, 0.0), (0.4103, 0.6243, -0.04523), (0.6894, 0.6243, -0.1159), (0.9573, 0.6243, -0.2516), (1.128, 0.6243, -0.355), (0.9573, -0.02744, -0.2516), (0.6894, -0.02744, -0.1159), (0.4103, -0.02744, -0.04523), (0.2018, -0.02744, 0.0), (-0.2018, -0.02744, 0.0), (-0.6053, -0.02744, 0.0), (-1.009, -0.02744, 0.0), (-1.412, -0.02744, 0.0), (1.128, -0.02744, -0.355), (-1.009, -0.7649, 0.0), (-1.412, -0.7649, 0.0), (-0.6053, -0.7649, 0.0), (-0.2018, -0.7649, 0.0), (0.2018, -0.7649, 0.0), (0.4103, -0.7649, -0.04523), (0.6894, -0.7649, -0.1159), (0.9573, -0.7649, -0.2516), (1.128, -0.7649, -0.355), (0.9573, -1.379, -0.2516), (0.6894, -1.379, -0.1159), (0.4103, -1.379, -0.04523), (0.2018, -1.379, 0.0), (-0.2018, -1.379, 0.0), (-0.6053, -1.379, 0.0), (-1.009, -1.379, 0.0), (-1.412, -1.379, 0.0), (1.128, -1.379, -0.355), (-1.009, -2.058, 0.0), (-1.412, -2.058, 0.0), (-0.6053, -2.058, 0.0), (-0.2018, -2.058, 0.0), (0.2018, -2.058, 0.0), (0.4103, -2.058, -0.04523), (0.6894, -2.058, -0.1159), (0.9573, -2.058, -0.2516), (1.128, -2.058, -0.355)], [], [(54, 72, 73, 55), (72, 57, 56, 73), (53, 74, 72, 54), (74, 58, 57, 72), (52, 75, 74, 53), (75, 59, 58, 74), (51, 76, 75, 52), (76, 60, 59, 75), (50, 77, 76, 51), (77, 61, 60, 76), (49, 78, 77, 50), (78, 62, 61, 77), (48, 79, 78, 49), (79, 63, 62, 78), (63, 79, 80, 64), (79, 48, 65, 80), (47, 81, 82, 46), (81, 48, 49, 82), (46, 82, 83, 45), (82, 49, 50, 83), (45, 83, 84, 44), (83, 50, 51, 84), (44, 84, 85, 43), (84, 51, 52, 85), (43, 85, 86, 42), (85, 52, 53, 86), (42, 86, 87, 41), (86, 53, 54, 87), (41, 87, 88, 40), (87, 54, 55, 88), (48, 81, 89, 65), (81, 47, 66, 89), (38, 90, 91, 39), (90, 41, 40, 91), (37, 92, 90, 38), (92, 42, 41, 90), (36, 93, 92, 37), (93, 43, 42, 92), (35, 94, 93, 36), (94, 44, 43, 93), (34, 95, 94, 35), (95, 45, 44, 94), (33, 96, 95, 34), (96, 46, 45, 95), (32, 97, 96, 33), (97, 47, 46, 96), (47, 97, 98, 66), (97, 32, 67, 98), (31, 99, 100, 30), (99, 32, 33, 100), (30, 100, 101, 29), (100, 33, 34, 101), (29, 101, 102, 28), (101, 34, 35, 102), (28, 102, 103, 27), (102, 35, 36, 103), (27, 103, 104, 26), (103, 36, 37, 104), (26, 104, 105, 25), (104, 37, 38, 105), (25, 105, 106, 24), (105, 38, 39, 106), (32, 99, 107, 67), (99, 31, 68, 107), (22, 108, 109, 23), (108, 25, 24, 109), (21, 110, 108, 22), (110, 26, 25, 108), (20, 111, 110, 21), (111, 27, 26, 110), (19, 112, 111, 20), (112, 28, 27, 111), (18, 113, 112, 19), (113, 29, 28, 112), (17, 114, 113, 18), (114, 30, 29, 113), (16, 115, 114, 17), (115, 31, 30, 114), (31, 115, 116, 68), (115, 16, 69, 116), (15, 117, 118, 14), (117, 16, 17, 118), (14, 118, 119, 13), (118, 17, 18, 119), (13, 119, 120, 12), (119, 18, 19, 120), (12, 120, 121, 11), (120, 19, 20, 121), (11, 121, 122, 10), (121, 20, 21, 122), (10, 122, 123, 9), (122, 21, 22, 123), (9, 123, 124, 8), (123, 22, 23, 124), (16, 117, 125, 69), (117, 15, 70, 125), (6, 126, 127, 7), (126, 9, 8, 127), (5, 128, 126, 6), (128, 10, 9, 126), (4, 129, 128, 5), (129, 11, 10, 128), (3, 130, 129, 4), (130, 12, 11, 129), (2, 131, 130, 3), (131, 13, 12, 130), (1, 132, 131, 2), (132, 14, 13, 131), (0, 133, 132, 1), (133, 15, 14, 132), (15, 133, 134, 70), (133, 0, 71, 134)])
me_grid_001.polygons.foreach_set('use_smooth', [True] * 112)
_uv = me_grid_001.uv_layers.new(name='UVTex')
_uv.uv.foreach_set('vector', [1.389, -0.4243, 1.389, -0.5908, 1.607, -0.5908, 1.607, -0.4243, 1.389, -0.5908, 1.389, -0.7942, 1.607, -0.7942, 1.607, -0.5908, 1.172, -0.4243, 1.172, -0.5908, 1.389, -0.5908, 1.389, -0.4243, 1.172, -0.5908, 1.172, -0.7942, 1.389, -0.7942, 1.389, -0.5908, 0.9542, -0.4243, 0.9542, -0.5908, 1.172, -0.5908, 1.172, -0.4243, 0.9542, -0.5908, 0.9542, -0.7942, 1.172, -0.7942, 1.172, -0.5908, 0.7366, -0.4243, 0.7366, -0.5908, 0.9542, -0.5908, 0.9542, -0.4243, 0.7366, -0.5908, 0.7366, -0.7942, 0.9542, -0.7942, 0.9542, -0.5908, 0.6242, -0.4243, 0.6242, -0.5908, 0.7366, -0.5908, 0.7366, -0.4243, 0.6242, -0.5908, 0.6242, -0.7942, 0.7366, -0.7942, 0.7366, -0.5908, 0.4737, -0.4243, 0.4737, -0.5908, 0.6242, -0.5908, 0.6242, -0.4243, 0.4737, -0.5908, 0.4737, -0.7942, 0.6242, -0.7942, 0.6242, -0.5908, 0.3293, -0.4243, 0.3293, -0.5908, 0.4737, -0.5908, 0.4737, -0.4243, 0.3293, -0.5908, 0.3293, -0.7942, 0.4737, -0.7942, 0.4737, -0.5908, 0.3293, -0.7942, 0.3293, -0.5908, 0.2374, -0.5908, 0.2374, -0.7942, 0.3293, -0.5908, 0.3293, -0.4243, 0.2374, -0.4243, 0.2374, -0.5908, 0.3293, -0.05447, 0.3293, -0.208, 0.4737, -0.208, 0.4737, -0.05447, 0.3293, -0.208, 0.3293, -0.4243, 0.4737, -0.4243, 0.4737, -0.208, 0.4737, -0.05447, 0.4737, -0.208, 0.6242, -0.208, 0.6242, -0.05447, 0.4737, -0.208, 0.4737, -0.4243, 0.6242, -0.4243, 0.6242, -0.208, 0.6242, -0.05447, 0.6242, -0.208, 0.7366, -0.208, 0.7366, -0.05447, 0.6242, -0.208, 0.6242, -0.4243, 0.7366, -0.4243, 0.7366, -0.208, 0.7366, -0.05447, 0.7366, -0.208, 0.9542, -0.208, 0.9542, -0.05447, 0.7366, -0.208, 0.7366, -0.4243, 0.9542, -0.4243, 0.9542, -0.208, 0.9542, -0.05447, 0.9542, -0.208, 1.172, -0.208, 1.172, -0.05447, 0.9542, -0.208, 0.9542, -0.4243, 1.172, -0.4243, 1.172, -0.208, 1.172, -0.05447, 1.172, -0.208, 1.389, -0.208, 1.389, -0.05447, 1.172, -0.208, 1.172, -0.4243, 1.389, -0.4243, 1.389, -0.208, 1.389, -0.05447, 1.389, -0.208, 1.607, -0.208, 1.607, -0.05447, 1.389, -0.208, 1.389, -0.4243, 1.607, -0.4243, 1.607, -0.208, 0.3293, -0.4243, 0.3293, -0.208, 0.2374, -0.208, 0.2374, -0.4243, 0.3293, -0.208, 0.3293, -0.05447, 0.2374, -0.05447, 0.2374, -0.208, 1.389, 0.3154, 1.389, 0.1638, 1.607, 0.1638, 1.607, 0.3154, 1.389, 0.1638, 1.389, -0.05447, 1.607, -0.05447, 1.607, 0.1638, 1.172, 0.3154, 1.172, 0.1638, 1.389, 0.1638, 1.389, 0.3154, 1.172, 0.1638, 1.172, -0.05447, 1.389, -0.05447, 1.389, 0.1638, 0.9542, 0.3154, 0.9542, 0.1638, 1.172, 0.1638, 1.172, 0.3154, 0.9542, 0.1638, 0.9542, -0.05447, 1.172, -0.05447, 1.172, 0.1638, 0.7366, 0.3154, 0.7366, 0.1638, 0.9542, 0.1638, 0.9542, 0.3154, 0.7366, 0.1638, 0.7366, -0.05447, 0.9542, -0.05447, 0.9542, 0.1638, 0.6242, 0.3154, 0.6242, 0.1638, 0.7366, 0.1638, 0.7366, 0.3154, 0.6242, 0.1638, 0.6242, -0.05447, 0.7366, -0.05447, 0.7366, 0.1638, 0.4737, 0.3154, 0.4737, 0.1638, 0.6242, 0.1638, 0.6242, 0.3154, 0.4737, 0.1638, 0.4737, -0.05447, 0.6242, -0.05447, 0.6242, 0.1638, 0.3293, 0.3154, 0.3293, 0.1638, 0.4737, 0.1638, 0.4737, 0.3154, 0.3293, 0.1638, 0.3293, -0.05447, 0.4737, -0.05447, 0.4737, 0.1638, 0.3293, -0.05447, 0.3293, 0.1638, 0.2374, 0.1638, 0.2374, -0.05447, 0.3293, 0.1638, 0.3293, 0.3154, 0.2374, 0.3154, 0.2374, 0.1638, 0.3293, 0.6853, 0.3293, 0.5151, 0.4737, 0.5151, 0.4737, 0.6853, 0.3293, 0.5151, 0.3293, 0.3154, 0.4737, 0.3154, 0.4737, 0.5151, 0.4737, 0.6853, 0.4737, 0.5151, 0.6242, 0.5151, 0.6242, 0.6853, 0.4737, 0.5151, 0.4737, 0.3154, 0.6242, 0.3154, 0.6242, 0.5151, 0.6242, 0.6853, 0.6242, 0.5151, 0.7366, 0.5151, 0.7366, 0.6853, 0.6242, 0.5151, 0.6242, 0.3154, 0.7366, 0.3154, 0.7366, 0.5151, 0.7366, 0.6853, 0.7366, 0.5151, 0.9542, 0.5151, 0.9542, 0.6853, 0.7366, 0.5151, 0.7366, 0.3154, 0.9542, 0.3154, 0.9542, 0.5151, 0.9542, 0.6853, 0.9542, 0.5151, 1.172, 0.5151, 1.172, 0.6853, 0.9542, 0.5151, 0.9542, 0.3154, 1.172, 0.3154, 1.172, 0.5151, 1.172, 0.6853, 1.172, 0.5151, 1.389, 0.5151, 1.389, 0.6853, 1.172, 0.5151, 1.172, 0.3154, 1.389, 0.3154, 1.389, 0.5151, 1.389, 0.6853, 1.389, 0.5151, 1.607, 0.5151, 1.607, 0.6853, 1.389, 0.5151, 1.389, 0.3154, 1.607, 0.3154, 1.607, 0.5151, 0.3293, 0.3154, 0.3293, 0.5151, 0.2374, 0.5151, 0.2374, 0.3154, 0.3293, 0.5151, 0.3293, 0.6853, 0.2374, 0.6853, 0.2374, 0.5151, 1.389, 1.055, 1.389, 0.9128, 1.607, 0.9128, 1.607, 1.055, 1.389, 0.9128, 1.389, 0.6853, 1.607, 0.6853, 1.607, 0.9128, 1.172, 1.055, 1.172, 0.9128, 1.389, 0.9128, 1.389, 1.055, 1.172, 0.9128, 1.172, 0.6853, 1.389, 0.6853, 1.389, 0.9128, 0.9542, 1.055, 0.9542, 0.9128, 1.172, 0.9128, 1.172, 1.055, 0.9542, 0.9128, 0.9542, 0.6853, 1.172, 0.6853, 1.172, 0.9128, 0.7366, 1.055, 0.7366, 0.9128, 0.9542, 0.9128, 0.9542, 1.055, 0.7366, 0.9128, 0.7366, 0.6853, 0.9542, 0.6853, 0.9542, 0.9128, 0.6242, 1.055, 0.6242, 0.9128, 0.7366, 0.9128, 0.7366, 1.055, 0.6242, 0.9128, 0.6242, 0.6853, 0.7366, 0.6853, 0.7366, 0.9128, 0.4737, 1.055, 0.4737, 0.9128, 0.6242, 0.9128, 0.6242, 1.055, 0.4737, 0.9128, 0.4737, 0.6853, 0.6242, 0.6853, 0.6242, 0.9128, 0.3293, 1.055, 0.3293, 0.9128, 0.4737, 0.9128, 0.4737, 1.055, 0.3293, 0.9128, 0.3293, 0.6853, 0.4737, 0.6853, 0.4737, 0.9128, 0.3293, 0.6853, 0.3293, 0.9128, 0.2374, 0.9128, 0.2374, 0.6853, 0.3293, 0.9128, 0.3293, 1.055, 0.2374, 1.055, 0.2374, 0.9128, 0.3293, 1.425, 0.3293, 1.244, 0.4737, 1.244, 0.4737, 1.425, 0.3293, 1.244, 0.3293, 1.055, 0.4737, 1.055, 0.4737, 1.244, 0.4737, 1.425, 0.4737, 1.244, 0.6242, 1.244, 0.6242, 1.425, 0.4737, 1.244, 0.4737, 1.055, 0.6242, 1.055, 0.6242, 1.244, 0.6242, 1.425, 0.6242, 1.244, 0.7366, 1.244, 0.7366, 1.425, 0.6242, 1.244, 0.6242, 1.055, 0.7366, 1.055, 0.7366, 1.244, 0.7366, 1.425, 0.7366, 1.244, 0.9542, 1.244, 0.9542, 1.425, 0.7366, 1.244, 0.7366, 1.055, 0.9542, 1.055, 0.9542, 1.244, 0.9542, 1.425, 0.9542, 1.244, 1.172, 1.244, 1.172, 1.425, 0.9542, 1.244, 0.9542, 1.055, 1.172, 1.055, 1.172, 1.244, 1.172, 1.425, 1.172, 1.244, 1.389, 1.244, 1.389, 1.425, 1.172, 1.244, 1.172, 1.055, 1.389, 1.055, 1.389, 1.244, 1.389, 1.425, 1.389, 1.244, 1.607, 1.244, 1.607, 1.425, 1.389, 1.244, 1.389, 1.055, 1.607, 1.055, 1.607, 1.244, 0.3293, 1.055, 0.3293, 1.244, 0.2374, 1.244, 0.2374, 1.055, 0.3293, 1.244, 0.3293, 1.425, 0.2374, 1.425, 0.2374, 1.244, 1.389, 1.795, 1.389, 1.61, 1.607, 1.61, 1.607, 1.795, 1.389, 1.61, 1.389, 1.425, 1.607, 1.425, 1.607, 1.61, 1.172, 1.795, 1.172, 1.61, 1.389, 1.61, 1.389, 1.795, 1.172, 1.61, 1.172, 1.425, 1.389, 1.425, 1.389, 1.61, 0.9542, 1.795, 0.9542, 1.61, 1.172, 1.61, 1.172, 1.795, 0.9542, 1.61, 0.9542, 1.425, 1.172, 1.425, 1.172, 1.61, 0.7366, 1.795, 0.7366, 1.61, 0.9542, 1.61, 0.9542, 1.795, 0.7366, 1.61, 0.7366, 1.425, 0.9542, 1.425, 0.9542, 1.61, 0.6242, 1.795, 0.6242, 1.61, 0.7366, 1.61, 0.7366, 1.795, 0.6242, 1.61, 0.6242, 1.425, 0.7366, 1.425, 0.7366, 1.61, 0.4737, 1.795, 0.4737, 1.61, 0.6242, 1.61, 0.6242, 1.795, 0.4737, 1.61, 0.4737, 1.425, 0.6242, 1.425, 0.6242, 1.61, 0.3293, 1.795, 0.3293, 1.61, 0.4737, 1.61, 0.4737, 1.795, 0.3293, 1.61, 0.3293, 1.425, 0.4737, 1.425, 0.4737, 1.61, 0.3293, 1.425, 0.3293, 1.61, 0.2374, 1.61, 0.2374, 1.425, 0.3293, 1.61, 0.3293, 1.795, 0.2374, 1.795, 0.2374, 1.61])
me_grid_001.materials.append(mat_material_001)
me_grid_001.use_remesh_preserve_volume = False
me_grid_001.use_remesh_preserve_attributes = False
me_grid_001.use_mirror_vertex_groups = False
me_grid_001.update()
me_grid_002 = bpy.data.meshes.new('Grid.002')
me_grid_002.from_pydata([(2.2, -2.2, 0.0), (1.571, -2.2, 0.0), (0.9429, -2.2, 0.0), (0.3143, -2.2, 0.0), (-0.3143, -2.2, 0.0), (-0.9429, -2.2, 0.0), (-1.571, -2.2, 0.0), (-2.2, -2.2, 0.0), (-2.2, -1.571, 0.0), (-1.571, -1.571, 0.0), (-0.9429, -1.571, 0.0), (-0.3143, -1.571, 0.0), (0.3143, -1.571, 0.0), (0.9429, -1.571, 0.0), (1.571, -1.571, 0.0), (2.2, -1.571, 0.0), (2.2, -0.9429, 0.0), (1.571, -0.9429, 0.0), (0.9429, -0.9429, 0.0), (0.3143, -0.9429, 0.0), (-0.3143, -0.9429, 0.0), (-0.9429, -0.9429, 0.0), (-1.571, -0.9429, 0.0), (-2.2, -0.9429, 0.0), (-2.2, -0.3143, 0.0), (-1.571, -0.3143, 0.0), (-0.9429, -0.3143, 0.0), (-0.3143, -0.3143, 0.0), (0.3143, -0.3143, 0.0), (0.9429, -0.3143, 0.0), (1.571, -0.3143, 0.0), (2.2, -0.3143, 0.0), (2.2, 0.3143, 0.0), (1.571, 0.3143, 0.0), (0.9429, 0.3143, 0.0), (0.3143, 0.3143, 0.0), (-0.3143, 0.3143, 0.0), (-0.9429, 0.3143, 0.0), (-1.571, 0.3143, 0.0), (-2.2, 0.3143, 0.0), (-2.2, 0.9429, 0.0), (-1.571, 0.9429, 0.0), (-0.9429, 0.9429, 0.0), (-0.3143, 0.9429, 0.0), (0.3143, 0.9429, 0.0), (0.9429, 0.9429, 0.0), (1.571, 0.9429, 0.0), (2.2, 0.9429, 0.0), (2.2, 1.571, 0.0), (1.571, 1.571, 0.0), (0.9429, 1.571, 0.0), (0.3143, 1.571, 0.0), (-0.3143, 1.571, 0.0), (-0.9429, 1.571, 0.0), (-1.571, 1.571, 0.0), (-2.2, 1.571, 0.0), (-2.2, 2.2, 0.0), (-1.571, 2.2, 0.0), (-0.9429, 2.2, 0.0), (-0.3143, 2.2, 0.0), (0.3143, 2.2, 0.0), (0.9429, 2.2, 0.0), (1.571, 2.2, 0.0), (2.2, 2.2, 0.0)], [], [(7, 6, 9, 8), (6, 5, 10, 9), (5, 4, 11, 10), (4, 3, 12, 11), (3, 2, 13, 12), (2, 1, 14, 13), (1, 0, 15, 14), (14, 15, 16, 17), (13, 14, 17, 18), (12, 13, 18, 19), (11, 12, 19, 20), (10, 11, 20, 21), (9, 10, 21, 22), (8, 9, 22, 23), (23, 22, 25, 24), (22, 21, 26, 25), (21, 20, 27, 26), (20, 19, 28, 27), (19, 18, 29, 28), (18, 17, 30, 29), (17, 16, 31, 30), (30, 31, 32, 33), (29, 30, 33, 34), (28, 29, 34, 35), (27, 28, 35, 36), (26, 27, 36, 37), (25, 26, 37, 38), (24, 25, 38, 39), (39, 38, 41, 40), (38, 37, 42, 41), (37, 36, 43, 42), (36, 35, 44, 43), (35, 34, 45, 44), (34, 33, 46, 45), (33, 32, 47, 46), (46, 47, 48, 49), (45, 46, 49, 50), (44, 45, 50, 51), (43, 44, 51, 52), (42, 43, 52, 53), (41, 42, 53, 54), (40, 41, 54, 55), (55, 54, 57, 56), (54, 53, 58, 57), (53, 52, 59, 58), (52, 51, 60, 59), (51, 50, 61, 60), (50, 49, 62, 61), (49, 48, 63, 62)])
_uv = me_grid_002.uv_layers.new(name='UVTex')
_uv.uv.foreach_set('vector', [-1.97, -2.03, -1.262, -2.03, -1.262, -1.322, -1.97, -1.322, -1.262, -2.03, -0.5536, -2.03, -0.5536, -1.322, -1.262, -1.322, -0.5536, -2.03, 0.1545, -2.03, 0.1545, -1.322, -0.5536, -1.322, 0.1545, -2.03, 0.8626, -2.03, 0.8626, -1.322, 0.1545, -1.322, 0.8626, -2.03, 1.571, -2.03, 1.571, -1.322, 0.8626, -1.322, 1.571, -2.03, 2.279, -2.03, 2.279, -1.322, 1.571, -1.322, 2.279, -2.03, 2.987, -2.03, 2.987, -1.322, 2.279, -1.322, 2.279, -1.322, 2.987, -1.322, 2.987, -0.6141, 2.279, -0.6141, 1.571, -1.322, 2.279, -1.322, 2.279, -0.6141, 1.571, -0.6141, 0.8626, -1.322, 1.571, -1.322, 1.571, -0.6141, 0.8626, -0.6141, 0.1545, -1.322, 0.8626, -1.322, 0.8626, -0.6141, 0.1545, -0.6141, -0.5536, -1.322, 0.1545, -1.322, 0.1545, -0.6141, -0.5536, -0.6141, -1.262, -1.322, -0.5536, -1.322, -0.5536, -0.6141, -1.262, -0.6141, -1.97, -1.322, -1.262, -1.322, -1.262, -0.6141, -1.97, -0.6141, -1.97, -0.6141, -1.262, -0.6141, -1.262, 0.09401, -1.97, 0.09401, -1.262, -0.6141, -0.5536, -0.6141, -0.5536, 0.09401, -1.262, 0.09401, -0.5536, -0.6141, 0.1545, -0.6141, 0.1545, 0.09401, -0.5536, 0.09401, 0.1545, -0.6141, 0.8626, -0.6141, 0.8626, 0.09401, 0.1545, 0.09401, 0.8626, -0.6141, 1.571, -0.6141, 1.571, 0.09401, 0.8626, 0.09401, 1.571, -0.6141, 2.279, -0.6141, 2.279, 0.09401, 1.571, 0.09401, 2.279, -0.6141, 2.987, -0.6141, 2.987, 0.09401, 2.279, 0.09401, 2.279, 0.09401, 2.987, 0.09401, 2.987, 0.8021, 2.279, 0.8021, 1.571, 0.09401, 2.279, 0.09401, 2.279, 0.8021, 1.571, 0.8021, 0.8626, 0.09401, 1.571, 0.09401, 1.571, 0.8021, 0.8626, 0.8021, 0.1545, 0.09401, 0.8626, 0.09401, 0.8626, 0.8021, 0.1545, 0.8021, -0.5536, 0.09401, 0.1545, 0.09401, 0.1545, 0.8021, -0.5536, 0.8021, -1.262, 0.09401, -0.5536, 0.09401, -0.5536, 0.8021, -1.262, 0.8021, -1.97, 0.09401, -1.262, 0.09401, -1.262, 0.8021, -1.97, 0.8021, -1.97, 0.8021, -1.262, 0.8021, -1.262, 1.51, -1.97, 1.51, -1.262, 0.8021, -0.5536, 0.8021, -0.5536, 1.51, -1.262, 1.51, -0.5536, 0.8021, 0.1545, 0.8021, 0.1545, 1.51, -0.5536, 1.51, 0.1545, 0.8021, 0.8626, 0.8021, 0.8626, 1.51, 0.1545, 1.51, 0.8626, 0.8021, 1.571, 0.8021, 1.571, 1.51, 0.8626, 1.51, 1.571, 0.8021, 2.279, 0.8021, 2.279, 1.51, 1.571, 1.51, 2.279, 0.8021, 2.987, 0.8021, 2.987, 1.51, 2.279, 1.51, 2.279, 1.51, 2.987, 1.51, 2.987, 2.218, 2.279, 2.218, 1.571, 1.51, 2.279, 1.51, 2.279, 2.218, 1.571, 2.218, 0.8626, 1.51, 1.571, 1.51, 1.571, 2.218, 0.8626, 2.218, 0.1545, 1.51, 0.8626, 1.51, 0.8626, 2.218, 0.1545, 2.218, -0.5536, 1.51, 0.1545, 1.51, 0.1545, 2.218, -0.5536, 2.218, -1.262, 1.51, -0.5536, 1.51, -0.5536, 2.218, -1.262, 2.218, -1.97, 1.51, -1.262, 1.51, -1.262, 2.218, -1.97, 2.218, -1.97, 2.218, -1.262, 2.218, -1.262, 2.926, -1.97, 2.926, -1.262, 2.218, -0.5536, 2.218, -0.5536, 2.926, -1.262, 2.926, -0.5536, 2.218, 0.1545, 2.218, 0.1545, 2.926, -0.5536, 2.926, 0.1545, 2.218, 0.8626, 2.218, 0.8626, 2.926, 0.1545, 2.926, 0.8626, 2.218, 1.571, 2.218, 1.571, 2.926, 0.8626, 2.926, 1.571, 2.218, 2.279, 2.218, 2.279, 2.926, 1.571, 2.926, 2.279, 2.218, 2.987, 2.218, 2.987, 2.926, 2.279, 2.926])
me_grid_002.materials.append(mat_material_005)
me_grid_002.use_remesh_preserve_volume = False
me_grid_002.use_remesh_preserve_attributes = False
me_grid_002.use_mirror_vertex_groups = False
me_grid_002.update()

# ---- objects
ob_lamp_002 = bpy.data.objects.new('Lamp.002', light_lamp)
ob_lamp_001 = bpy.data.objects.new('Lamp.001', light_spot_001)
ob_cube_001 = bpy.data.objects.new('Cube.001', me_cube_001)
ob_circle_019 = bpy.data.objects.new('Circle.019', me_circle)
ob_circle_018 = bpy.data.objects.new('Circle.018', me_circle)
ob_circle_017 = bpy.data.objects.new('Circle.017', me_circle)
ob_circle_016 = bpy.data.objects.new('Circle.016', me_circle)
ob_circle_015 = bpy.data.objects.new('Circle.015', me_circle)
ob_circle_014 = bpy.data.objects.new('Circle.014', me_circle)
ob_circle_013 = bpy.data.objects.new('Circle.013', me_circle)
ob_circle_012 = bpy.data.objects.new('Circle.012', me_circle)
ob_circle_011 = bpy.data.objects.new('Circle.011', me_circle)
ob_circle_010 = bpy.data.objects.new('Circle.010', me_circle)
ob_circle_009 = bpy.data.objects.new('Circle.009', me_circle)
ob_circle_008 = bpy.data.objects.new('Circle.008', me_circle)
ob_circle_007 = bpy.data.objects.new('Circle.007', me_circle)
ob_circle_006 = bpy.data.objects.new('Circle.006', me_circle)
ob_circle_005 = bpy.data.objects.new('Circle.005', me_circle)
ob_circle_004 = bpy.data.objects.new('Circle.004', me_circle)
ob_circle_003 = bpy.data.objects.new('Circle.003', me_circle)
ob_circle_002 = bpy.data.objects.new('Circle.002', me_circle)
ob_circle_001 = bpy.data.objects.new('Circle.001', me_circle)
ob_circle = bpy.data.objects.new('Circle', me_circle)
ob_cube = bpy.data.objects.new('Cube', me_cube_002)
ob_cube_004 = bpy.data.objects.new('Cube.004', me_cube_002)
ob_plane_001 = bpy.data.objects.new('Plane.001', me_plane_001)
ob_plane = bpy.data.objects.new('Plane', me_plane)
ob_grid_002 = bpy.data.objects.new('Grid.002', me_grid_001)
ob_grid_001 = bpy.data.objects.new('Grid.001', me_grid_001)
ob_grid = bpy.data.objects.new('Grid', me_grid_002)
ob_lamp = bpy.data.objects.new('Lamp', light_spot)
ob_camera = bpy.data.objects.new('Camera', cam_camera)

# ---- transforms, parenting, visibility, modifiers, constraints
ob_lamp_002.location = (-39.19, 25.09, 11.6)
ob_lamp_002.rotation_euler = (-0.9599, -1.12e-16, 1.047)
ob_lamp_002.scale = (15.6, 15.6, 15.6)
ob_lamp_002.lock_rotations_4d = False
ob_lamp_002.empty_display_type = 'ARROWS'
ob_lamp_002.lineart.crease_threshold = 0.0
ob_lamp_001.location = (37.33, 9.639, 18.8)
ob_lamp_001.rotation_euler = (0.6503, 0.05522, 1.866)
ob_lamp_001.scale = (15.6, 15.6, 15.6)
ob_lamp_001.lock_rotations_4d = False
ob_lamp_001.empty_display_type = 'ARROWS'
ob_lamp_001.color = (0.0, 0.0, 0.0, 0.0)
ob_lamp_001.lineart.crease_threshold = 0.0
ob_cube_001.location = (0.2195, -4.465, 1.578)
ob_cube_001.scale = (15.6, 15.6, 15.6)
ob_cube_001.lock_rotations_4d = False
ob_cube_001.empty_display_type = 'ARROWS'
ob_cube_001.lineart.crease_threshold = 0.0
_m = ob_cube_001.modifiers.new('Mirror', 'MIRROR')
_m.use_clip = True
_m = ob_cube_001.modifiers.new('Subsurf', 'SUBSURF')
_m.uv_smooth = 'PRESERVE_CORNERS'
_m.quality = 2
_m.show_only_control_edges = False
_m = ob_cube_001.modifiers.new('Auto Smooth', 'NODES')
_m.node_group = ng_auto_smooth
_gi = [s.identifier for s in ng_auto_smooth.interface.items_tree if s.item_type == 'SOCKET' and s.in_out == 'INPUT']
_m[_gi[1]] = 0.5236  # Angle
ob_circle_019.location = (-21.47, -7.41, -1.892)
ob_circle_019.scale = (15.6, 15.6, 15.6)
ob_circle_019.lock_rotations_4d = False
ob_circle_019.empty_display_type = 'ARROWS'
ob_circle_019.lineart.crease_threshold = 0.0
ob_circle_018.location = (-21.47, 7.445, -1.892)
ob_circle_018.scale = (15.6, 15.6, 15.6)
ob_circle_018.lock_rotations_4d = False
ob_circle_018.empty_display_type = 'ARROWS'
ob_circle_018.lineart.crease_threshold = 0.0
ob_circle_017.location = (-17.1, 7.445, -0.9925)
ob_circle_017.scale = (15.6, 15.6, 15.6)
ob_circle_017.lock_rotations_4d = False
ob_circle_017.empty_display_type = 'ARROWS'
ob_circle_017.lineart.crease_threshold = 0.0
ob_circle_016.location = (-17.1, -7.41, -0.9925)
ob_circle_016.scale = (15.6, 15.6, 15.6)
ob_circle_016.lock_rotations_4d = False
ob_circle_016.empty_display_type = 'ARROWS'
ob_circle_016.lineart.crease_threshold = 0.0
ob_circle_015.location = (-12.34, -7.41, 0.4214)
ob_circle_015.scale = (15.6, 15.6, 15.6)
ob_circle_015.lock_rotations_4d = False
ob_circle_015.empty_display_type = 'ARROWS'
ob_circle_015.lineart.crease_threshold = 0.0
ob_circle_014.location = (-12.34, 7.445, 0.4214)
ob_circle_014.scale = (15.6, 15.6, 15.6)
ob_circle_014.lock_rotations_4d = False
ob_circle_014.empty_display_type = 'ARROWS'
ob_circle_014.lineart.crease_threshold = 0.0
ob_circle_013.location = (17.99, 7.445, -1.25)
ob_circle_013.scale = (15.6, 15.6, 15.6)
ob_circle_013.lock_rotations_4d = False
ob_circle_013.empty_display_type = 'ARROWS'
ob_circle_013.lineart.crease_threshold = 0.0
ob_circle_012.location = (17.99, -7.41, -1.25)
ob_circle_012.scale = (15.6, 15.6, 15.6)
ob_circle_012.lock_rotations_4d = False
ob_circle_012.empty_display_type = 'ARROWS'
ob_circle_012.lineart.crease_threshold = 0.0
ob_circle_011.location = (13.11, -7.41, 0.1643)
ob_circle_011.scale = (15.6, 15.6, 15.6)
ob_circle_011.lock_rotations_4d = False
ob_circle_011.empty_display_type = 'ARROWS'
ob_circle_011.lineart.crease_threshold = 0.0
ob_circle_010.location = (13.11, 7.445, 0.1643)
ob_circle_010.scale = (15.6, 15.6, 15.6)
ob_circle_010.lock_rotations_4d = False
ob_circle_010.empty_display_type = 'ARROWS'
ob_circle_010.lineart.crease_threshold = 0.0
ob_circle_009.location = (4.755, 7.445, 1.578)
ob_circle_009.scale = (15.6, 15.6, 15.6)
ob_circle_009.lock_rotations_4d = False
ob_circle_009.empty_display_type = 'ARROWS'
ob_circle_009.lineart.crease_threshold = 0.0
ob_circle_008.location = (4.755, -7.41, 1.578)
ob_circle_008.scale = (15.6, 15.6, 15.6)
ob_circle_008.lock_rotations_4d = False
ob_circle_008.empty_display_type = 'ARROWS'
ob_circle_008.lineart.crease_threshold = 0.0
ob_circle_007.location = (-3.721, -7.41, 1.578)
ob_circle_007.scale = (15.6, 15.6, 15.6)
ob_circle_007.lock_rotations_4d = False
ob_circle_007.empty_display_type = 'ARROWS'
ob_circle_007.lineart.crease_threshold = 0.0
ob_circle_006.location = (-3.721, 7.445, 1.578)
ob_circle_006.scale = (15.6, 15.6, 15.6)
ob_circle_006.lock_rotations_4d = False
ob_circle_006.empty_display_type = 'ARROWS'
ob_circle_006.lineart.crease_threshold = 0.0
ob_circle_005.location = (0.9592, 7.445, 1.578)
ob_circle_005.scale = (15.6, 15.6, 15.6)
ob_circle_005.lock_rotations_4d = False
ob_circle_005.empty_display_type = 'ARROWS'
ob_circle_005.lineart.crease_threshold = 0.0
ob_circle_004.location = (0.9592, -7.41, 1.578)
ob_circle_004.scale = (15.6, 15.6, 15.6)
ob_circle_004.lock_rotations_4d = False
ob_circle_004.empty_display_type = 'ARROWS'
ob_circle_004.lineart.crease_threshold = 0.0
ob_circle_003.location = (8.759, 7.445, 1.578)
ob_circle_003.scale = (15.6, 15.6, 15.6)
ob_circle_003.lock_rotations_4d = False
ob_circle_003.empty_display_type = 'ARROWS'
ob_circle_003.lineart.crease_threshold = 0.0
ob_circle_002.location = (8.759, -7.41, 1.578)
ob_circle_002.scale = (15.6, 15.6, 15.6)
ob_circle_002.lock_rotations_4d = False
ob_circle_002.empty_display_type = 'ARROWS'
ob_circle_002.lineart.crease_threshold = 0.0
ob_circle_001.location = (-8.401, -7.41, 1.578)
ob_circle_001.scale = (15.6, 15.6, 15.6)
ob_circle_001.lock_rotations_4d = False
ob_circle_001.empty_display_type = 'ARROWS'
ob_circle_001.lineart.crease_threshold = 0.0
ob_circle.location = (-8.401, 7.445, 1.578)
ob_circle.scale = (15.6, 15.6, 15.6)
ob_circle.lock_rotations_4d = False
ob_circle.empty_display_type = 'ARROWS'
ob_circle.lineart.crease_threshold = 0.0
ob_cube.location = (0.2195, 10.36, 1.578)
ob_cube.scale = (15.6, 15.6, 15.6)
ob_cube.lock_rotations_4d = False
ob_cube.empty_display_type = 'ARROWS'
ob_cube.lineart.crease_threshold = 0.0
_m = ob_cube.modifiers.new('Mirror', 'MIRROR')
_m.use_clip = True
_m = ob_cube.modifiers.new('Subsurf', 'SUBSURF')
_m.uv_smooth = 'PRESERVE_CORNERS'
_m.quality = 2
_m.show_only_control_edges = False
_m = ob_cube.modifiers.new('Auto Smooth', 'NODES')
_m.node_group = ng_auto_smooth
_gi = [s.identifier for s in ng_auto_smooth.interface.items_tree if s.item_type == 'SOCKET' and s.in_out == 'INPUT']
_m[_gi[1]] = 0.5236  # Angle
ob_cube_004.location = (0.2195, -4.465, 1.578)
ob_cube_004.scale = (15.6, 15.6, 15.6)
ob_cube_004.lock_rotations_4d = False
ob_cube_004.empty_display_type = 'ARROWS'
ob_cube_004.lineart.crease_threshold = 0.0
_m = ob_cube_004.modifiers.new('Mirror', 'MIRROR')
_m.use_clip = True
_m = ob_cube_004.modifiers.new('Subsurf', 'SUBSURF')
_m.uv_smooth = 'PRESERVE_CORNERS'
_m.quality = 2
_m.show_only_control_edges = False
_m = ob_cube_004.modifiers.new('Auto Smooth', 'NODES')
_m.node_group = ng_auto_smooth
_gi = [s.identifier for s in ng_auto_smooth.interface.items_tree if s.item_type == 'SOCKET' and s.in_out == 'INPUT']
_m[_gi[1]] = 0.5236  # Angle
ob_plane_001.location = (0.2195, -0.01984, -6.846)
ob_plane_001.scale = (15.6, 15.6, 15.6)
ob_plane_001.lock_rotations_4d = False
ob_plane_001.empty_display_type = 'ARROWS'
ob_plane_001.lineart.crease_threshold = 0.0
ob_plane.location = (0.2195, -0.01984, -6.222)
ob_plane.scale = (15.6, 15.6, 15.6)
ob_plane.lock_rotations_4d = False
ob_plane.empty_display_type = 'ARROWS'
ob_plane.lineart.crease_threshold = 0.0
ob_grid_002.location = (40.24, -0.01984, -7.813)
ob_grid_002.rotation_euler = (0.0, -0.0, -3.142)
ob_grid_002.scale = (15.6, 15.6, 15.6)
ob_grid_002.lock_rotations_4d = False
ob_grid_002.empty_display_type = 'ARROWS'
ob_grid_002.lineart.crease_threshold = 0.0
_m = ob_grid_002.modifiers.new('Subsurf', 'SUBSURF')
_m.uv_smooth = 'PRESERVE_CORNERS'
_m.quality = 2
_m.subdivision_type = 'SIMPLE'
_m.show_only_control_edges = False
_m = ob_grid_002.modifiers.new('Displace', 'DISPLACE')
_m.strength = 0.3
ob_grid_001.location = (-40.88, -0.01984, -7.813)
ob_grid_001.scale = (15.6, 15.6, 15.6)
ob_grid_001.lock_rotations_4d = False
ob_grid_001.empty_display_type = 'ARROWS'
ob_grid_001.lineart.crease_threshold = 0.0
_m = ob_grid_001.modifiers.new('Subsurf', 'SUBSURF')
_m.uv_smooth = 'PRESERVE_CORNERS'
_m.quality = 2
_m.subdivision_type = 'SIMPLE'
_m.show_only_control_edges = False
_m = ob_grid_001.modifiers.new('Displace', 'DISPLACE')
_m.strength = 0.3
ob_grid.location = (0.2195, -0.01984, -12.46)
ob_grid.scale = (15.6, 15.6, 15.6)
ob_grid.lock_rotations_4d = False
ob_grid.empty_display_type = 'ARROWS'
ob_grid.lineart.crease_threshold = 0.0
ob_lamp.location = (37.24, -8.206, 18.8)
ob_lamp.rotation_euler = (0.6503, 0.05522, 1.866)
ob_lamp.scale = (15.6, 15.6, 15.6)
ob_lamp.lock_rotations_4d = False
ob_lamp.empty_display_type = 'ARROWS'
ob_lamp.color = (0.0, 0.0, 0.0, 0.0)
ob_lamp.lineart.crease_threshold = 0.0
ob_camera.location = (-1.644, -28.15, 2.431)
ob_camera.rotation_euler = (1.346, 0.003405, -0.9183)
ob_camera.scale = (15.6, 15.6, 15.6)
ob_camera.lock_rotations_4d = False
ob_camera.empty_display_type = 'ARROWS'
ob_camera.color = (0.0, 0.0, 0.0, 0.0)
ob_camera.display_type = 'WIRE'
ob_camera.lineart.crease_threshold = 0.0

# ---- collection membership
col_collection_1.objects.link(ob_lamp_002)
col_collection_1.objects.link(ob_lamp_001)
col_collection_1.objects.link(ob_cube_001)
col_collection_1.objects.link(ob_circle_019)
col_collection_1.objects.link(ob_circle_018)
col_collection_1.objects.link(ob_circle_017)
col_collection_1.objects.link(ob_circle_016)
col_collection_1.objects.link(ob_circle_015)
col_collection_1.objects.link(ob_circle_014)
col_collection_1.objects.link(ob_circle_013)
col_collection_1.objects.link(ob_circle_012)
col_collection_1.objects.link(ob_circle_011)
col_collection_1.objects.link(ob_circle_010)
col_collection_1.objects.link(ob_circle_009)
col_collection_1.objects.link(ob_circle_008)
col_collection_1.objects.link(ob_circle_007)
col_collection_1.objects.link(ob_circle_006)
col_collection_1.objects.link(ob_circle_005)
col_collection_1.objects.link(ob_circle_004)
col_collection_1.objects.link(ob_circle_003)
col_collection_1.objects.link(ob_circle_002)
col_collection_1.objects.link(ob_circle_001)
col_collection_1.objects.link(ob_circle)
col_collection_1.objects.link(ob_cube)
col_collection_1.objects.link(ob_cube_004)
col_collection_1.objects.link(ob_plane_001)
col_collection_1.objects.link(ob_plane)
col_collection_1.objects.link(ob_grid_002)
col_collection_1.objects.link(ob_grid_001)
col_collection_1.objects.link(ob_grid)
col_collection_1.objects.link(ob_lamp)
col_collection_1.objects.link(ob_camera)

# ---- scene / render settings (as saved in the file)
scene.camera = ob_camera
scene.frame_start = 1; scene.frame_end = 250; scene.frame_set(1)
scene.render.engine = 'BLENDER_EEVEE_NEXT'
scene.render.image_settings.file_format = 'JPEG'
scene.render.image_settings.color_mode = 'RGB'
scene.render.image_settings.compression = 90
scene.render.resolution_x = 800
scene.render.resolution_y = 600
scene.render.pixel_aspect_x = 100.0
scene.render.pixel_aspect_y = 100.0
scene.render.fps = 25
scene.render.dither_intensity = 0.0
scene.render.use_compositing = False
scene.render.use_sequencer = False
scene.render.bake_margin = 2
scene.render.bake_bias = 0.0
scene.render.use_stamp_time = False
scene.render.use_stamp_date = False
scene.render.use_stamp_frame = False
scene.render.use_stamp_camera = False
scene.render.use_stamp_scene = False
scene.render.use_stamp_filename = False
scene.render.use_stamp_render_time = False
scene.render.stamp_font_size = 0
scene.cycles.use_denoising = False
scene.cycles.samples = 10
scene.cycles.sampling_pattern = 'TABULATED_SOBOL'
scene.cycles.light_sampling_threshold = 0.0
scene.cycles.use_adaptive_sampling = False
scene.cycles.use_light_tree = False
scene.cycles.blur_glossy = 0.0
scene.cycles.volume_bounces = 1
scene.cycles.pixel_filter_type = 'GAUSSIAN'
scene.cycles.sample_clamp_indirect = 0.0
scene.view_settings.view_transform = 'Raw'
bpy.context.view_layer.update()
